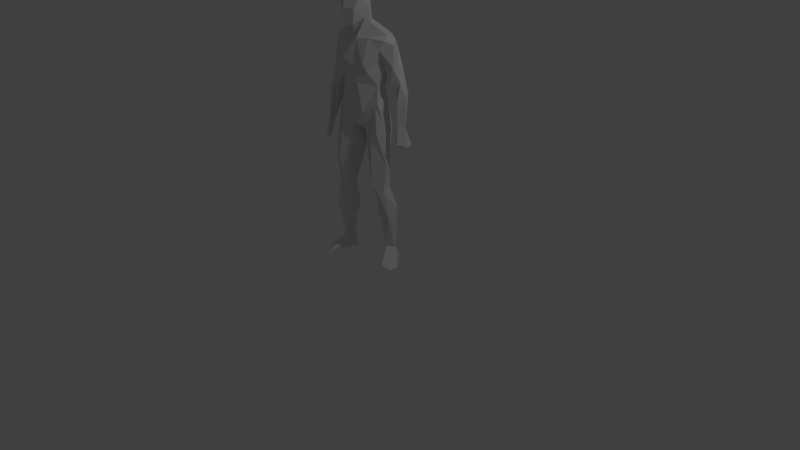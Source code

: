 # Source: man1.blend  (saved by Blender 2.79.0; exported with 4.5.12 LTS)
import bpy
from mathutils import Matrix  # noqa: F401  (used for matrix-valued properties, if any)

bpy.ops.wm.read_factory_settings(use_empty=True)
scene = bpy.context.scene
scene.name = 'Scene'

# ---- collections
col_collection_1 = bpy.data.collections.new('Collection 1'); scene.collection.children.link(col_collection_1)

# ---- world
world_world = bpy.data.worlds.new('World'); scene.world = world_world
world_world.color = (0.05088, 0.05088, 0.05088)
world_world.use_sun_shadow = False
world_world.sun_shadow_jitter_overblur = 0.0
world_world.cycles.sampling_method = 'MANUAL'

# ---- cameras
cam_camera = bpy.data.cameras.new('Camera')
cam_camera.clip_end = 100.0
cam_camera.lens = 35.0
cam_camera.sensor_width = 32.0
cam_camera.sensor_height = 18.0
cam_camera.ortho_scale = 7.314
cam_camera.dof.focus_distance = 0.0
cam_camera.dof.aperture_fstop = 128.0

# ---- lights
light_lamp = bpy.data.lights.new('Lamp', 'POINT')
light_lamp.transmission_factor = 0.0
light_lamp.cutoff_distance = 30.0
light_lamp.energy = 100.0
light_lamp.shadow_buffer_clip_start = 1.001
light_lamp.shadow_soft_size = 0.1
light_lamp.shadow_maximum_resolution = 0.006
light_lamp.use_absolute_resolution = True

# ---- meshes
me_untitled_091 = bpy.data.meshes.new('Untitled.091')
me_untitled_091.from_pydata([(-35.1, 258.7, -9.447), (-36.66, 200.6, 13.21), (-32.33, 75.26, -7.427), (41.39, 169.9, -8.227), (-37.37, 138.1, 10.68), (-42.82, 255.8, 4.454), (12.63, 106.1, -6.677), (5.115, 175.4, 6.747), (16.47, 185.2, 9.397), (42.37, 281.7, -5.078), (31.45, 276.6, -21.7), (23.72, 289.3, -20.26), (42.03, 252.3, -20.26), (14.08, 344.7, 6.721), (6.229, 255.6, 25.13), (-34.49, 216.0, 1.115), (23.44, 204.8, 6.947), (-33.74, 285.4, 12.6), (-23.94, 282.7, 14.84), (11.25, 67.02, -12.44), (-4.318, 222.3, 22.88), (36.59, 133.2, 1.008), (16.1, 262.6, -23.81), (9.747, 197.7, 15.23), (20.54, 164.2, 12.03), (-23.54, 49.03, 2.066), (36.67, 234.5, -3.45), (15.31, 323.4, 7.379), (6.301, 292.6, -18.91), (10.72, 107.9, 2.441), (24.16, 60.53, -0.4444), (-15.7, 141.6, -10.97), (-22.2, 132.2, 25.38), (-19.09, 172.3, -15.45), (34.37, 18.24, -15.18), (26.71, 98.22, 8.024), (35.1, 286.1, 3.317), (-30.41, 23.27, -2.648), (30.99, 102.8, -8.361), (-8.859, 154.2, 16.03), (-36.66, 173.1, 28.21), (-19.45, 251.5, 21.86), (24.76, 251.9, -15.9), (19.68, 3.613, -22.49), (-9.43, 263.8, 26.42), (-26.14, 266.6, 20.45), (-12.03, 344.9, 6.258), (-0.7598, 300.8, 27.7), (36.16, 64.31, -1.438), (-10.02, 131.9, -1.983), (0.7405, 328.4, -7.658), (-17.95, 194.0, -22.64), (50.96, 0.08654, 9.789), (6.732, 306.6, -4.528), (-20.51, 282.6, -21.25), (47.43, 235.7, -11.12), (-4.155, 173.6, -7.462), (-24.33, 233.3, 11.55), (-31.42, 102.4, 2.582), (3.0, 262.8, -24.3), (-0.005794, 314.4, 31.73), (-19.87, 84.73, 14.08), (25.52, 266.0, -20.42), (-26.91, 195.5, -15.73), (-2.242, 281.9, -20.49), (-29.53, 177.0, 18.08), (-32.54, 91.03, 17.8), (-43.84, 0.646, 35.74), (30.81, 186.6, 0.5584), (47.87, 216.1, -5.769), (13.27, 137.5, -17.93), (31.34, 74.2, -20.5), (27.99, 21.11, -4.428), (-11.4, 329.7, 26.37), (25.75, 211.2, 5.965), (-32.92, 239.3, -5.515), (-50.98, 1.311, 23.63), (31.69, 291.1, -4.508), (21.65, 226.0, -10.83), (-29.41, 26.66, 12.32), (-26.4, 10.64, 11.48), (-33.81, 175.9, 6.852), (-38.68, 255.6, 12.48), (1.49, 285.6, 15.49), (-18.05, 115.8, -1.449), (-25.39, 140.0, -7.782), (38.53, 78.36, -11.46), (45.25, 221.5, -25.73), (20.63, 102.9, -12.48), (-39.25, 159.3, 29.1), (29.96, 122.7, -9.723), (-26.07, 1.267, -4.499), (34.72, 23.9, -11.25), (24.19, 26.42, -18.56), (30.92, 3.547, -25.33), (22.63, 108.9, 13.51), (41.25, 226.3, -9.366), (24.32, 17.04, -14.14), (20.2, 260.8, 22.79), (1.606, 350.1, 7.218), (-40.75, 176.6, 16.4), (-40.63, 239.2, 14.21), (1.104, 342.6, 28.92), (-2.351, 191.3, -27.56), (34.06, 1.104, 6.856), (-25.97, 98.93, 21.4), (-16.42, 294.1, -15.86), (-0.8858, 237.2, -18.19), (58.79, 160.7, -11.46), (51.72, 0.5976, -1.375), (51.18, 164.5, -2.381), (17.95, 49.78, -13.41), (27.11, 199.7, -12.38), (-18.77, 63.3, 8.667), (11.13, 196.4, -27.13), (-30.33, 265.3, -12.77), (-13.02, 304.3, -0.4951), (20.96, 85.24, 2.374), (0.01175, 323.4, 32.28), (-18.58, 179.9, 23.1), (15.52, 336.4, 20.34), (-42.57, 217.7, -2.191), (3.617, 172.0, -22.09), (21.66, 248.8, 17.06), (-35.04, 14.74, 17.66), (24.64, 231.1, 3.138), (21.85, 141.1, -17.19), (-31.19, 203.4, -3.426), (-7.162, 242.2, 25.1), (-0.07608, 148.1, -7.121), (-10.33, 181.0, -20.65), (43.44, 195.2, -12.39), (-34.2, 175.1, -1.772), (7.279, 141.3, 5.145), (29.25, 263.5, -0.4407), (28.6, 177.0, -12.25), (-27.56, 224.1, 0.4349), (-11.38, 215.1, -15.33), (52.89, 221.1, -14.04), (-6.147, 205.4, -17.69), (34.61, 285.4, -15.31), (-33.38, 111.4, 7.583), (-25.45, 213.9, 13.98), (-24.52, 255.9, -16.24), (-32.57, 138.5, 21.03), (3.111, 141.7, -15.03), (16.51, 280.4, -25.04), (11.44, 322.0, 26.39), (26.94, 56.04, -18.93), (-11.26, 282.0, -23.62), (-45.63, 156.1, 18.4), (-4.267, 305.6, -5.615), (41.67, 255.1, -4.536), (1.46, 185.1, 16.63), (-2.373, 287.1, 13.09), (-6.697, 181.8, 15.74), (11.67, 301.6, 0.3519), (-30.98, 292.0, -7.551), (36.77, 217.3, -21.73), (54.38, 183.1, -12.66), (-35.79, 280.0, -13.51), (19.64, 75.16, -21.5), (-14.56, 325.0, 7.154), (-45.39, 236.6, 0.6048), (21.03, 171.3, -22.23), (-14.79, 107.6, 21.65), (10.18, 237.4, 22.34), (27.51, 173.8, 9.334), (11.7, 310.3, 10.58), (49.55, 176.8, -15.47), (31.32, 276.0, 7.706), (32.39, 235.0, -16.18), (-3.58, 153.9, 2.763), (-3.923, 173.7, -12.23), (1.191, 340.4, -4.562), (42.85, 257.7, -12.29), (-27.52, 238.2, 10.71), (-17.86, 204.4, 19.43), (-20.38, 67.52, -5.312), (-42.11, 75.96, 10.71), (-30.75, 196.6, 14.05), (41.14, 4.906, 14.93), (-43.71, 278.1, 2.181), (-38.52, 17.78, 5.02), (31.65, 100.0, 2.509), (-11.91, 103.6, 8.354), (-47.8, 218.7, 14.97), (57.37, 163.1, -19.29), (12.06, 220.3, -17.48), (47.59, 189.8, -6.168), (-37.3, 1.578, -6.671), (-0.1262, 300.3, 18.28), (50.19, 160.0, -6.583), (-37.82, 64.45, 16.81), (-42.27, 228.3, 14.07), (29.63, 252.6, -3.878), (-31.81, 161.1, -5.095), (15.77, 61.24, -3.564), (-27.36, 265.8, 10.38), (-34.67, 2.784, 38.13), (-40.95, 73.52, 0.4127), (-20.4, 94.58, 0.3315), (-32.15, 251.4, -2.677), (-39.72, 210.7, 18.38), (9.713, 221.2, 19.09), (-12.43, 238.3, -18.61), (-12.68, 314.9, 9.369), (-30.96, 291.5, 3.881), (-35.99, 224.6, 11.7), (17.27, 287.9, 10.75), (-48.99, 182.4, 18.16), (-24.4, 213.9, -9.498), (-14.79, 219.5, 19.86), (-8.416, 261.1, -22.68), (5.986, 302.8, 23.45), (-9.27, 306.0, 20.11), (-48.81, 162.1, 18.35), (-43.38, 163.8, 27.27), (-1.636, 261.9, -22.59), (-33.3, 287.4, -11.41)], [], [(139, 51, 211), (109, 34, 52), (8, 153, 7), (194, 203, 1), (199, 80, 124), (30, 72, 48), (175, 140, 9), (62, 42, 22), (65, 4, 144), (162, 50, 151), (21, 90, 135), (96, 26, 171), (74, 78, 125), (95, 29, 117), (122, 145, 173), (135, 114, 112), (177, 180, 119), (42, 62, 195), (141, 196, 85), (61, 201, 185), (178, 201, 113), (162, 46, 50), (102, 120, 13), (183, 190, 76), (138, 159, 87), (76, 190, 67), (182, 82, 17), (157, 116, 151), (109, 52, 104), (86, 92, 34), (52, 34, 72), (112, 74, 68), (171, 62, 87), (59, 42, 107), (40, 186, 210), (139, 107, 188), (181, 52, 72), (119, 144, 32), (8, 167, 16), (120, 147, 27), (46, 99, 174), (102, 118, 120), (82, 198, 18), (204, 20, 153), (172, 39, 49), (73, 60, 118), (133, 56, 129), (116, 154, 206), (125, 204, 23), (43, 94, 104), (131, 169, 189), (194, 186, 203), (204, 125, 166), (16, 153, 8), (138, 69, 189), (114, 188, 78), (75, 198, 176), (152, 26, 55), (58, 200, 141), (62, 10, 12), (55, 175, 152), (28, 59, 64), (68, 21, 135), (127, 211, 63), (56, 139, 173), (70, 164, 126), (1, 15, 208), (24, 95, 21), (38, 71, 88), (170, 152, 36), (9, 152, 175), (70, 88, 6), (126, 135, 90), (143, 202, 115), (189, 159, 138), (28, 11, 146), (27, 53, 50), (168, 154, 83), (203, 186, 40), (10, 140, 175), (188, 114, 103), (105, 66, 193), (216, 100, 150), (103, 122, 173), (56, 155, 172), (97, 72, 30), (176, 82, 101), (202, 143, 136), (164, 122, 103), (17, 207, 182), (139, 103, 173), (119, 32, 39), (53, 28, 151), (48, 72, 92), (12, 10, 175), (141, 105, 4), (117, 197, 30), (50, 46, 174), (47, 147, 60), (69, 55, 96), (196, 141, 4), (61, 165, 105), (85, 196, 33), (91, 190, 37), (83, 154, 207), (128, 57, 20), (2, 37, 200), (129, 173, 145), (18, 17, 82), (133, 29, 95), (68, 74, 16), (132, 81, 63), (149, 54, 106), (159, 169, 87), (217, 210, 216), (133, 129, 29), (193, 179, 183), (108, 192, 187), (153, 16, 23), (102, 13, 99), (160, 182, 219), (114, 164, 103), (115, 198, 75), (158, 131, 171), (151, 50, 53), (52, 181, 104), (83, 18, 44), (80, 199, 67), (7, 153, 155), (110, 159, 189), (41, 57, 128), (192, 169, 187), (127, 81, 180), (10, 146, 11), (40, 217, 89), (207, 17, 18), (139, 211, 137), (166, 123, 14), (205, 107, 137), (7, 155, 56), (106, 151, 28), (169, 158, 87), (136, 180, 142), (189, 3, 110), (85, 84, 58), (212, 177, 153), (109, 104, 94), (57, 212, 20), (30, 111, 97), (208, 176, 101), (213, 143, 149), (102, 99, 46), (135, 112, 68), (95, 35, 184), (171, 26, 134), (33, 130, 56), (91, 67, 190), (113, 105, 79), (105, 32, 144), (2, 58, 201), (139, 188, 103), (5, 163, 82), (155, 39, 172), (56, 133, 7), (177, 119, 155), (136, 137, 211), (185, 49, 39), (49, 56, 172), (119, 39, 155), (105, 113, 61), (161, 111, 19), (136, 143, 205), (145, 122, 70), (82, 176, 198), (113, 79, 25), (157, 207, 116), (83, 14, 98), (31, 56, 49), (73, 46, 162), (89, 100, 40), (211, 127, 136), (88, 126, 38), (197, 19, 111), (117, 29, 6), (24, 133, 95), (6, 129, 145), (37, 178, 25), (140, 11, 53), (26, 152, 134), (152, 9, 36), (130, 139, 56), (162, 151, 206), (45, 44, 18), (123, 125, 195), (1, 100, 15), (115, 0, 160), (35, 30, 48), (51, 139, 130), (188, 107, 42), (64, 218, 213), (65, 144, 119), (111, 93, 97), (121, 75, 15), (182, 5, 82), (145, 70, 6), (42, 195, 78), (51, 63, 211), (117, 30, 35), (188, 42, 78), (66, 179, 193), (154, 168, 191), (33, 51, 130), (212, 142, 177), (92, 72, 34), (51, 33, 196), (163, 210, 186), (50, 13, 27), (81, 132, 196), (65, 180, 81), (160, 106, 54), (131, 96, 171), (41, 14, 44), (85, 33, 31), (194, 208, 101), (36, 9, 77), (61, 113, 201), (209, 98, 170), (85, 58, 141), (100, 121, 15), (163, 121, 210), (28, 53, 11), (206, 151, 116), (62, 134, 195), (197, 111, 30), (153, 177, 155), (1, 203, 100), (149, 143, 115), (96, 131, 69), (142, 180, 177), (137, 136, 205), (169, 192, 3), (112, 114, 78), (184, 86, 38), (146, 59, 28), (67, 91, 80), (124, 183, 76), (81, 4, 65), (118, 102, 73), (58, 84, 201), (27, 13, 120), (105, 193, 79), (152, 170, 134), (93, 43, 97), (161, 93, 111), (97, 43, 72), (45, 198, 41), (126, 90, 38), (125, 78, 195), (192, 110, 3), (43, 104, 72), (180, 65, 119), (154, 116, 207), (206, 215, 73), (20, 204, 128), (55, 138, 12), (100, 203, 40), (114, 135, 164), (64, 149, 106), (187, 169, 159), (131, 189, 69), (93, 34, 94), (84, 49, 185), (191, 206, 154), (93, 148, 34), (185, 201, 84), (79, 183, 124), (185, 165, 61), (75, 176, 15), (201, 178, 2), (159, 108, 187), (174, 13, 50), (20, 212, 153), (165, 185, 39), (174, 99, 13), (200, 183, 179), (74, 23, 16), (181, 72, 104), (126, 164, 135), (10, 62, 146), (81, 127, 63), (77, 83, 209), (149, 64, 213), (32, 165, 39), (55, 12, 175), (27, 168, 156), (195, 134, 123), (41, 128, 14), (156, 77, 53), (202, 57, 41), (162, 206, 73), (191, 214, 47), (123, 166, 125), (73, 47, 60), (80, 79, 124), (63, 51, 196), (80, 25, 79), (219, 157, 106), (205, 213, 107), (62, 171, 134), (167, 8, 24), (90, 21, 184), (83, 207, 18), (5, 182, 160), (60, 147, 118), (202, 198, 115), (71, 148, 161), (208, 15, 176), (164, 70, 122), (146, 62, 22), (58, 2, 200), (56, 31, 33), (160, 54, 115), (54, 149, 115), (209, 170, 36), (4, 81, 196), (161, 148, 93), (158, 169, 131), (125, 23, 74), (95, 117, 35), (24, 21, 167), (80, 37, 25), (106, 157, 151), (193, 183, 79), (77, 156, 83), (88, 19, 6), (35, 48, 184), (64, 106, 28), (198, 45, 18), (115, 75, 0), (41, 44, 45), (86, 34, 71), (41, 198, 202), (158, 171, 87), (209, 36, 77), (24, 8, 7), (169, 3, 189), (25, 178, 113), (94, 43, 93), (0, 5, 160), (100, 89, 150), (21, 95, 184), (105, 165, 32), (68, 167, 21), (105, 141, 66), (208, 194, 1), (140, 10, 11), (110, 108, 159), (105, 144, 4), (138, 55, 69), (197, 6, 19), (179, 66, 141), (190, 183, 37), (147, 120, 118), (37, 183, 200), (163, 0, 121), (92, 86, 48), (70, 126, 88), (31, 49, 84), (88, 71, 161), (46, 73, 102), (163, 5, 0), (107, 218, 59), (200, 179, 141), (31, 84, 85), (168, 27, 147), (101, 163, 194), (34, 109, 94), (59, 146, 22), (202, 136, 57), (96, 55, 26), (124, 76, 67), (47, 215, 191), (127, 180, 136), (27, 156, 53), (166, 128, 204), (14, 83, 44), (77, 9, 140), (6, 197, 117), (12, 138, 87), (14, 128, 166), (213, 205, 143), (147, 47, 214), (170, 123, 134), (161, 19, 88), (53, 77, 140), (184, 48, 86), (207, 157, 182), (56, 173, 129), (163, 186, 194), (153, 23, 204), (132, 63, 196), (24, 7, 133), (16, 167, 68), (91, 37, 80), (142, 212, 57), (199, 124, 67), (38, 86, 71), (83, 156, 168), (83, 98, 209), (137, 107, 139), (6, 29, 129), (170, 98, 123), (71, 34, 148), (0, 75, 121), (2, 178, 37), (121, 100, 210), (163, 101, 82), (108, 110, 192), (38, 90, 184), (87, 62, 12), (78, 74, 112), (123, 98, 14), (57, 136, 142), (59, 22, 42), (191, 168, 214), (215, 206, 191), (215, 47, 73), (214, 168, 147), (216, 150, 89, 217), (40, 210, 217), (216, 210, 100), (218, 64, 59), (218, 107, 213), (219, 182, 157), (219, 106, 160)])
me_untitled_091.polygons.foreach_set('use_smooth', [True] * 435)
_k = set([(0, 5), (0, 75), (0, 115), (0, 121), (0, 160), (0, 163), (1, 15), (1, 100), (1, 194), (1, 203), (1, 208), (2, 37), (2, 58), (2, 178), (2, 200), (2, 201), (3, 110), (3, 169), (3, 189), (3, 192), (4, 65), (4, 81), (4, 105), (4, 141), (4, 144), (4, 196), (5, 82), (5, 160), (5, 163), (5, 182), (6, 19), (6, 29), (6, 70), (6, 88), (6, 117), (6, 145), (6, 197), (7, 8), (7, 24), (7, 56), (7, 133), (7, 153), (7, 155), (8, 16), (8, 24), (8, 153), (8, 167), (9, 36), (9, 77), (9, 140), (9, 152), (9, 175), (10, 11), (10, 12), (10, 62), (10, 140), (10, 146), (10, 175), (11, 28), (11, 53), (11, 140), (11, 146), (12, 55), (12, 62), (12, 87), (12, 138), (12, 175), (13, 27), (13, 50), (13, 99), (13, 102), (13, 120), (13, 174), (14, 41), (14, 44), (14, 83), (14, 98), (14, 123), (14, 128), (14, 166), (15, 75), (15, 100), (15, 121), (15, 176), (15, 208), (16, 23), (16, 68), (16, 153), (16, 167), (17, 18), (17, 82), (17, 182), (17, 207), (18, 44), (18, 45), (18, 82), (18, 83), (18, 198), (18, 207), (19, 88), (19, 111), (19, 161), (19, 197), (20, 57), (20, 128), (20, 153), (20, 204), (20, 212), (21, 24), (21, 68), (21, 90), (21, 95), (21, 135), (21, 167), (21, 184), (22, 42), (22, 59), (22, 62), (22, 146), (23, 74), (23, 125), (23, 153), (23, 204), (24, 95), (24, 133), (24, 167), (25, 37), (25, 79), (25, 80), (25, 113), (25, 178), (26, 55), (26, 96), (26, 134), (26, 152), (26, 171), (27, 50), (27, 53), (27, 120), (27, 147), (27, 156), (28, 53), (28, 59), (28, 64), (28, 106), (28, 146), (28, 151), (29, 95), (29, 117), (29, 129), (29, 133), (30, 35), (30, 48), (30, 72), (30, 97), (30, 111), (30, 117), (30, 197), (31, 33), (31, 49), (31, 56), (31, 84), (31, 85), (32, 39), (32, 105), (32, 119), (32, 144), (32, 165), (33, 51), (33, 56), (33, 85), (33, 130), (33, 196), (34, 52), (34, 71), (34, 72), (34, 86), (34, 92), (34, 93), (34, 94), (34, 109), (34, 148), (35, 48), (35, 95), (35, 117), (35, 184), (36, 77), (36, 170), (36, 209), (37, 80), (37, 91), (37, 178), (37, 183), (37, 190), (38, 71), (38, 86), (38, 88), (38, 90), (38, 126), (38, 184), (39, 49), (39, 119), (39, 155), (39, 165), (39, 172), (39, 185), (40, 89), (40, 100), (40, 186), (40, 203), (40, 210), (40, 217), (41, 44), (41, 45), (41, 57), (41, 128), (41, 198), (41, 202), (42, 59), (42, 62), (42, 78), (42, 107), (42, 188), (42, 195), (43, 72), (43, 93), (43, 94), (43, 104), (44, 45), (44, 83), (45, 198), (46, 50), (46, 73), (46, 99), (46, 102), (46, 162), (46, 174), (47, 60), (47, 73), (47, 147), (47, 191), (47, 214), (47, 215), (48, 72), (48, 86), (48, 92), (48, 184), (49, 56), (49, 84), (49, 172), (49, 185), (50, 53), (50, 151), (50, 162), (50, 174), (51, 63), (51, 130), (51, 139), (51, 196), (51, 211), (52, 72), (52, 104), (52, 109), (52, 181), (53, 77), (53, 140), (53, 151), (53, 156), (54, 106), (54, 115), (54, 149), (54, 160), (55, 69), (55, 96), (55, 138), (55, 152), (55, 175), (56, 129), (56, 130), (56, 133), (56, 139), (56, 155), (56, 172), (56, 173), (57, 128), (57, 136), (57, 142), (57, 202), (57, 212), (58, 84), (58, 85), (58, 141), (58, 200), (58, 201), (59, 64), (59, 107), (59, 146), (59, 218), (60, 73), (60, 118), (60, 147), (61, 105), (61, 113), (61, 165), (61, 185), (61, 201), (62, 87), (62, 134), (62, 146), (62, 171), (62, 195), (63, 81), (63, 127), (63, 132), (63, 196), (63, 211), (64, 106), (64, 149), (64, 213), (64, 218), (65, 81), (65, 119), (65, 144), (65, 180), (66, 105), (66, 141), (66, 179), (66, 193), (67, 76), (67, 80), (67, 91), (67, 124), (67, 190), (67, 199), (68, 74), (68, 112), (68, 135), (68, 167), (69, 96), (69, 131), (69, 138), (69, 189), (70, 88), (70, 122), (70, 126), (70, 145), (70, 164), (71, 86), (71, 88), (71, 148), (71, 161), (72, 92), (72, 97), (72, 104), (72, 181), (73, 102), (73, 118), (73, 162), (73, 215), (74, 78), (74, 125), (75, 115), (75, 121), (75, 176), (75, 198), (76, 124), (76, 183), (76, 190), (77, 83), (77, 140), (77, 156), (77, 209), (78, 112), (78, 114), (78, 125), (78, 188), (78, 195), (79, 80), (79, 105), (79, 113), (79, 124), (79, 183), (79, 193), (80, 91), (80, 124), (80, 199), (81, 127), (81, 132), (81, 180), (81, 196), (82, 101), (82, 163), (82, 176), (82, 182), (82, 198), (83, 98), (83, 154), (83, 156), (83, 168), (83, 207), (83, 209), (84, 85), (84, 185), (84, 201), (85, 141), (85, 196), (86, 92), (86, 184), (87, 138), (87, 158), (87, 159), (87, 169), (87, 171), (88, 126), (88, 161), (89, 100), (89, 150), (89, 217), (90, 135), (90, 184), (91, 190), (93, 94), (93, 97), (93, 111), (93, 148), (93, 161), (94, 104), (94, 109), (95, 117), (95, 133), (95, 184), (96, 131), (96, 171), (97, 111), (98, 123), (98, 170), (98, 209), (99, 102), (99, 174), (100, 121), (100, 150), (100, 203), (100, 210), (100, 216), (101, 176), (101, 194), (101, 208), (102, 118), (102, 120), (103, 114), (103, 122), (103, 139), (103, 164), (103, 173), (103, 188), (104, 109), (104, 181), (105, 113), (105, 141), (105, 144), (105, 165), (105, 193), (106, 149), (106, 151), (106, 157), (106, 160), (106, 219), (107, 137), (107, 139), (107, 188), (107, 205), (107, 213), (107, 218), (108, 110), (108, 159), (108, 187), (108, 192), (110, 159), (110, 189), (110, 192), (111, 161), (111, 197), (112, 114), (112, 135), (113, 178), (113, 201), (114, 135), (114, 164), (114, 188), (115, 143), (115, 149), (115, 160), (115, 198), (115, 202), (116, 151), (116, 154), (116, 157), (116, 206), (116, 207), (117, 197), (118, 120), (118, 147), (119, 144), (119, 155), (119, 177), (119, 180), (120, 147), (121, 163), (121, 210), (122, 145), (122, 164), (122, 173), (123, 125), (123, 134), (123, 166), (123, 170), (123, 195), (124, 183), (124, 199), (125, 166), (125, 195), (125, 204), (126, 135), (126, 164), (127, 136), (127, 180), (127, 211), (128, 166), (128, 204), (129, 145), (129, 173), (130, 139), (131, 158), (131, 169), (131, 171), (131, 189), (132, 196), (134, 152), (134, 170), (134, 171), (134, 195), (135, 164), (136, 137), (136, 142), (136, 143), (136, 180), (136, 202), (136, 205), (136, 211), (137, 139), (137, 205), (137, 211), (138, 159), (138, 189), (139, 173), (139, 188), (139, 211), (140, 175), (141, 179), (141, 196), (141, 200), (142, 177), (142, 180), (142, 212), (143, 149), (143, 202), (143, 205), (143, 213), (145, 173), (147, 168), (147, 214), (148, 161), (149, 213), (150, 216), (151, 162), (151, 206), (152, 170), (152, 175), (153, 155), (153, 177), (153, 204), (153, 212), (154, 168), (154, 191), (154, 206), (154, 207), (155, 172), (155, 177), (156, 168), (157, 182), (157, 207), (157, 219), (158, 169), (158, 171), (159, 169), (159, 187), (159, 189), (160, 182), (160, 219), (162, 206), (163, 186), (163, 194), (163, 210), (165, 185), (166, 204), (168, 191), (168, 214), (169, 187), (169, 189), (169, 192), (170, 209), (176, 198), (176, 208), (177, 212), (178, 201), (179, 183), (179, 193), (179, 200), (182, 207), (182, 219), (183, 190), (183, 193), (183, 200), (185, 201), (186, 194), (186, 203), (186, 210), (187, 192), (191, 206), (191, 214), (191, 215), (194, 203), (194, 208), (198, 202), (205, 213), (206, 215), (210, 216), (210, 217), (213, 218), (216, 217)])
me_untitled_091.attributes.new('sharp_edge', 'BOOLEAN', 'EDGE').data.foreach_set('value', [ (min(e.vertices), max(e.vertices)) in _k for e in me_untitled_091.edges])
_uv = me_untitled_091.uv_layers.new(name='UVW')
_uv.uv.foreach_set('vector', [0.1476, 0.7508, 0.1759, 0.7235, 0.1914, 0.7712, 0.9592, 0.06306, 0.9175, 0.09623, 0.9573, 0.03624, 0.4082, 0.7446, 0.3722, 0.7445, 0.381, 0.721, 0.5098, 0.2651, 0.4994, 0.2226, 0.5118, 0.1984, 0.9393, 0.1133, 0.9592, 0.1773, 0.9384, 0.1624, 0.4267, 0.4451, 0.4359, 0.3504, 0.4556, 0.4542, 0.8508, 0.4711, 0.858, 0.5376, 0.8334, 0.5286, 0.07148, 0.8965, 0.07329, 0.8626, 0.09411, 0.8881, 0.6771, 0.7376, 0.6593, 0.644, 0.6842, 0.6449, 0.2206, 0.07121, 0.1838, 0.07929, 0.1958, 0.02447, 0.526, 0.6485, 0.5517, 0.623, 0.5578, 0.7535, 0.04784, 0.04333, 0.06205, 0.06308, 0.03146, 0.06425, 0.514, 0.8358, 0.5544, 0.8714, 0.5208, 0.8836, 0.423, 0.5614, 0.3944, 0.5588, 0.419, 0.5045, 0.7164, 0.459, 0.7334, 0.3862, 0.7401, 0.4631, 0.06408, 0.6826, 0.1061, 0.7293, 0.06766, 0.7372, 0.3258, 0.7907, 0.2948, 0.772, 0.324, 0.7318, 0.5666, 0.9336, 0.5774, 0.9675, 0.5377, 0.9352, 0.6519, 0.58, 0.6214, 0.6993, 0.615, 0.6486, 0.761, 0.7584, 0.794, 0.782, 0.7748, 0.8037, 0.8076, 0.717, 0.794, 0.782, 0.774, 0.7069, 0.2206, 0.07121, 0.2145, 0.1189, 0.1838, 0.07929, 0.7544, 0.0267, 0.789, 0.04732, 0.7856, 0.08003, 0.93, 0.1928, 0.933, 0.2209, 0.9001, 0.1481, 0.855, 0.3832, 0.8517, 0.2918, 0.8831, 0.3841, 0.2376, 0.09726, 0.2705, 0.02447, 0.2548, 0.1264, 0.8759, 0.9581, 0.9007, 0.904, 0.901, 0.9755, 0.8117, 0.08717, 0.8548, 0.07022, 0.8758, 0.08252, 0.8831, 0.1817, 0.8812, 0.2086, 0.8406, 0.2015, 0.5559, 0.5166, 0.5554, 0.3858, 0.5648, 0.3722, 0.9573, 0.03624, 0.9175, 0.09623, 0.9021, 0.0704, 0.5581, 0.8082, 0.514, 0.8358, 0.527, 0.7765, 0.03146, 0.06425, 0.02127, 0.1388, 0.008522, 0.03187, 0.1256, 0.8888, 0.07329, 0.8626, 0.1349, 0.8272, 0.9915, 0.4918, 0.9647, 0.6014, 0.9619, 0.5141, 0.1476, 0.7508, 0.1349, 0.8272, 0.1038, 0.7866, 0.9337, 0.0239, 0.9573, 0.03624, 0.9021, 0.0704, 0.324, 0.7318, 0.2904, 0.6323, 0.3153, 0.6173, 0.4082, 0.7446, 0.4348, 0.7173, 0.425, 0.7918, 0.389, 0.3053, 0.3745, 0.2707, 0.4201, 0.2741, 0.7228, 0.08114, 0.7556, 0.07884, 0.7546, 0.1071, 0.4045, 0.1663, 0.4019, 0.1201, 0.4391, 0.1513, 0.9087, 0.37, 0.9359, 0.3947, 0.9441, 0.4352, 0.392, 0.831, 0.3583, 0.8337, 0.3722, 0.7445, 0.7882, 0.9245, 0.7563, 0.9252, 0.7996, 0.8717, 0.3745, 0.1352, 0.4018, 0.09846, 0.4019, 0.1201, 0.7818, 0.3852, 0.7515, 0.463, 0.7524, 0.4018, 0.8382, 0.63, 0.8709, 0.5887, 0.8619, 0.6556, 0.5208, 0.8836, 0.4825, 0.8597, 0.4918, 0.8032, 0.8061, 0.131, 0.8331, 0.1242, 0.8406, 0.2015, 0.9538, 0.8958, 0.9464, 0.8517, 0.9688, 0.883, 0.978, 0.6246, 0.9647, 0.6014, 0.9841, 0.5821, 0.4825, 0.8597, 0.5208, 0.8836, 0.4747, 0.8988, 0.425, 0.7918, 0.3722, 0.7445, 0.4082, 0.7446, 0.855, 0.3832, 0.8351, 0.371, 0.8361, 0.308, 0.1061, 0.7293, 0.1038, 0.7866, 0.08078, 0.8004, 0.5568, 0.2914, 0.5186, 0.3551, 0.5178, 0.2888, 0.9299, 0.6025, 0.9179, 0.5531, 0.9438, 0.556, 0.2083, 0.5033, 0.2312, 0.434, 0.213, 0.5251, 0.07148, 0.8965, 0.05722, 0.9219, 0.0318, 0.8634, 0.848, 0.4182, 0.8508, 0.4711, 0.8321, 0.4647, 0.1176, 0.9604, 0.1256, 0.8888, 0.1382, 0.9346, 0.527, 0.7765, 0.526, 0.6485, 0.5578, 0.7535, 0.6255, 0.8009, 0.6109, 0.8261, 0.5959, 0.782, 0.7515, 0.463, 0.727, 0.5393, 0.7401, 0.4631, 0.1009, 0.5876, 0.08227, 0.6688, 0.08028, 0.5965, 0.5118, 0.1984, 0.5409, 0.2354, 0.5154, 0.256, 0.418, 0.6942, 0.423, 0.5614, 0.4566, 0.6198, 0.05833, 0.5043, 0.05749, 0.4356, 0.08321, 0.5045, 0.8027, 0.515, 0.8321, 0.4647, 0.8133, 0.5393, 0.8334, 0.5286, 0.8321, 0.4647, 0.8508, 0.4711, 0.1009, 0.5876, 0.08321, 0.5045, 0.1024, 0.5123, 0.08028, 0.5965, 0.06408, 0.6826, 0.06081, 0.552, 0.5947, 0.9272, 0.6273, 0.9162, 0.603, 0.9497, 0.8361, 0.308, 0.8517, 0.2918, 0.855, 0.3832, 0.1176, 0.9604, 0.0758, 0.9524, 0.09311, 0.931, 0.4201, 0.2741, 0.4487, 0.2337, 0.4563, 0.2861, 0.9474, 0.6844, 0.9136, 0.6784, 0.9229, 0.6726, 0.9841, 0.5821, 0.9647, 0.6014, 0.9915, 0.4918, 0.8734, 0.5164, 0.858, 0.5376, 0.8508, 0.4711, 0.1038, 0.7866, 0.1061, 0.7293, 0.1384, 0.717, 0.3063, 0.5374, 0.2905, 0.5184, 0.2778, 0.4545, 0.25, 0.6468, 0.2307, 0.6817, 0.2424, 0.6325, 0.7032, 0.5055, 0.7164, 0.459, 0.7401, 0.4631, 0.8128, 0.972, 0.757, 0.9915, 0.7882, 0.9245, 0.2876, 0.1857, 0.3109, 0.1955, 0.3205, 0.2902, 0.9355, 0.3283, 0.9087, 0.37, 0.904, 0.3306, 0.6273, 0.9162, 0.5947, 0.9272, 0.6347, 0.8506, 0.08227, 0.6688, 0.1241, 0.6705, 0.1384, 0.717, 0.901, 0.9755, 0.88, 0.9903, 0.8759, 0.9581, 0.727, 0.5393, 0.7032, 0.5055, 0.7401, 0.4631, 0.324, 0.7318, 0.3153, 0.6173, 0.3474, 0.6701, 0.03495, 0.204, 0.03391, 0.2385, 0.008522, 0.2066, 0.5318, 0.4829, 0.539, 0.3791, 0.5554, 0.3858, 0.8699, 0.458, 0.8734, 0.5164, 0.8508, 0.4711, 0.6519, 0.58, 0.6851, 0.55, 0.6593, 0.644, 0.419, 0.5045, 0.4066, 0.4468, 0.4267, 0.4451, 0.1838, 0.07929, 0.2145, 0.1189, 0.1827, 0.1081, 0.4, 0.06581, 0.4293, 0.1166, 0.4018, 0.09846, 0.9448, 0.5088, 0.9438, 0.556, 0.9289, 0.5333, 0.6214, 0.6993, 0.6519, 0.58, 0.6593, 0.644, 0.3209, 0.5032, 0.3331, 0.5582, 0.3063, 0.5374, 0.1938, 0.5937, 0.2092, 0.6444, 0.1787, 0.6713, 0.8057, 0.5578, 0.8109, 0.5586, 0.8012, 0.6107, 0.9229, 0.6726, 0.9136, 0.6784, 0.8449, 0.7005, 0.3515, 0.8815, 0.3102, 0.8602, 0.3583, 0.8337, 0.2105, 0.4382, 0.2059, 0.3133, 0.2312, 0.434, 0.7524, 0.4018, 0.7401, 0.4631, 0.7334, 0.3862, 0.9441, 0.4352, 0.9206, 0.4416, 0.9087, 0.37, 0.3862, 0.639, 0.3944, 0.5588, 0.423, 0.5614, 0.4427, 0.7479, 0.4305, 0.8071, 0.425, 0.7918, 0.6294, 0.733, 0.6501, 0.7348, 0.5959, 0.782, 0.1598, 0.935, 0.1821, 0.9363, 0.1722, 0.9639, 0.5985, 0.1397, 0.6101, 0.1246, 0.6204, 0.232, 0.9753, 0.4695, 0.9619, 0.5141, 0.9623, 0.4654, 0.7818, 0.3852, 0.7524, 0.4018, 0.7753, 0.305, 0.6741, 0.4671, 0.6594, 0.4948, 0.6457, 0.355, 0.3563, 0.1045, 0.3356, 0.1163, 0.3529, 0.08573, 0.3722, 0.7445, 0.425, 0.7918, 0.3921, 0.7746, 0.7544, 0.0267, 0.7856, 0.08003, 0.7556, 0.07884, 0.8382, 0.9627, 0.8759, 0.9581, 0.8433, 0.9804, 0.1061, 0.7293, 0.08227, 0.6688, 0.1384, 0.717, 0.5742, 0.3539, 0.5186, 0.3551, 0.5568, 0.2914, 0.9314, 0.949, 0.9538, 0.8958, 0.9447, 0.9915, 0.1958, 0.02447, 0.1838, 0.07929, 0.1694, 0.02697, 0.8812, 0.2086, 0.8576, 0.2209, 0.8406, 0.2015, 0.3723, 0.9859, 0.3112, 0.9789, 0.346, 0.9336, 0.7673, 0.5804, 0.7032, 0.5615, 0.709, 0.5564, 0.381, 0.721, 0.3722, 0.7445, 0.3526, 0.7364, 0.827, 0.247, 0.8517, 0.2918, 0.8361, 0.308, 0.322, 0.9039, 0.3102, 0.8602, 0.3515, 0.8815, 0.3356, 0.1163, 0.3341, 0.0949, 0.3529, 0.08573, 0.6255, 0.8009, 0.6501, 0.7348, 0.6674, 0.7846, 0.05722, 0.9219, 0.09311, 0.931, 0.0758, 0.9524, 0.9915, 0.4918, 0.9753, 0.4695, 0.9853, 0.4586, 0.8449, 0.7005, 0.8382, 0.6796, 0.8618, 0.6742, 0.1476, 0.7508, 0.1914, 0.7712, 0.1601, 0.7742, 0.3931, 0.8701, 0.4207, 0.8973, 0.3836, 0.9138, 0.1626, 0.8299, 0.1349, 0.8272, 0.1601, 0.7742, 0.381, 0.721, 0.3526, 0.7364, 0.3587, 0.7168, 0.1722, 0.9639, 0.143, 0.9915, 0.1176, 0.9604, 0.6101, 0.1246, 0.6408, 0.2219, 0.6204, 0.232, 0.6347, 0.8506, 0.6674, 0.7846, 0.6673, 0.8262, 0.1012, 0.1388, 0.08632, 0.0909, 0.1098, 0.07784, 0.1938, 0.5937, 0.1762, 0.5356, 0.2083, 0.5033, 0.3331, 0.8271, 0.3258, 0.7907, 0.3722, 0.7445, 0.8831, 0.1817, 0.8406, 0.2015, 0.8331, 0.1242, 0.3102, 0.8602, 0.3331, 0.8271, 0.3583, 0.8337, 0.3205, 0.2902, 0.2893, 0.2644, 0.2876, 0.1857, 0.9152, 0.2956, 0.9355, 0.3283, 0.904, 0.3306, 0.153, 0.8847, 0.1917, 0.8723, 0.1598, 0.935, 0.7544, 0.0267, 0.7556, 0.07884, 0.7228, 0.08114, 0.5578, 0.7535, 0.5581, 0.8082, 0.527, 0.7765, 0.4959, 0.5901, 0.5091, 0.5643, 0.5223, 0.5686, 0.03146, 0.06425, 0.06205, 0.06308, 0.06928, 0.1327, 0.1787, 0.6713, 0.1576, 0.6923, 0.1428, 0.6745, 0.2975, 0.02969, 0.2548, 0.1264, 0.2705, 0.02447, 0.3236, 0.4517, 0.3063, 0.5374, 0.298, 0.3637, 0.3063, 0.5374, 0.3153, 0.6173, 0.2904, 0.6323, 0.2105, 0.4382, 0.2083, 0.5033, 0.1818, 0.4846, 0.1476, 0.7508, 0.1038, 0.7866, 0.1384, 0.717, 0.8814, 0.9046, 0.8722, 0.8584, 0.9007, 0.904, 0.757, 0.9915, 0.7563, 0.9252, 0.7882, 0.9245, 0.7515, 0.463, 0.7818, 0.3852, 0.7857, 0.4672, 0.3258, 0.7907, 0.324, 0.7318, 0.3526, 0.7364, 0.199, 0.7957, 0.1601, 0.7742, 0.1914, 0.7712, 0.7748, 0.8037, 0.7996, 0.8717, 0.7563, 0.9252, 0.7996, 0.8717, 0.8128, 0.972, 0.7882, 0.9245, 0.324, 0.7318, 0.3474, 0.6701, 0.3526, 0.7364, 0.3063, 0.5374, 0.3236, 0.4517, 0.3209, 0.5032, 0.2699, 0.3254, 0.2893, 0.2644, 0.2917, 0.3058, 0.199, 0.7957, 0.1917, 0.8723, 0.1626, 0.8299, 0.1253, 0.5977, 0.1241, 0.6705, 0.1009, 0.5876, 0.9087, 0.37, 0.9355, 0.3283, 0.9359, 0.3947, 0.774, 0.7069, 0.7652, 0.6189, 0.7899, 0.6726, 0.8117, 0.08717, 0.8117, 0.0597, 0.8548, 0.07022, 0.3723, 0.9859, 0.3836, 0.9138, 0.4172, 0.9263, 0.8212, 0.8951, 0.8128, 0.972, 0.7996, 0.8717, 0.2144, 0.2053, 0.1661, 0.2418, 0.1683, 0.1941, 0.4736, 0.09911, 0.5042, 0.1407, 0.4758, 0.1323, 0.6109, 0.8261, 0.6255, 0.8009, 0.6347, 0.8506, 0.08321, 0.5045, 0.08028, 0.5965, 0.05833, 0.5043, 0.7609, 0.193, 0.7396, 0.2069, 0.7372, 0.1655, 0.7752, 0.2507, 0.7753, 0.305, 0.7534, 0.3008, 0.418, 0.6942, 0.3862, 0.639, 0.423, 0.5614, 0.7534, 0.3008, 0.7524, 0.4018, 0.7334, 0.3862, 0.8012, 0.6107, 0.8076, 0.717, 0.7899, 0.6726, 0.1019, 0.2298, 0.07576, 0.2418, 0.03495, 0.204, 0.9179, 0.5531, 0.9299, 0.6025, 0.9001, 0.6227, 0.8321, 0.4647, 0.8334, 0.5286, 0.8133, 0.5393, 0.1576, 0.6923, 0.1476, 0.7508, 0.1428, 0.6745, 0.1683, 0.1941, 0.1376, 0.1473, 0.1736, 0.1699, 0.3059, 0.9401, 0.346, 0.9336, 0.3112, 0.9789, 0.4874, 0.926, 0.5208, 0.8836, 0.5377, 0.9352, 0.5118, 0.1984, 0.5042, 0.1407, 0.5409, 0.2354, 0.2057, 0.8948, 0.2171, 0.8789, 0.2188, 0.9301, 0.4329, 0.5357, 0.4267, 0.4451, 0.4556, 0.4542, 0.1759, 0.7235, 0.1476, 0.7508, 0.1576, 0.6923, 0.1038, 0.7866, 0.1349, 0.8272, 0.07329, 0.8626, 0.1382, 0.9346, 0.1367, 0.8866, 0.153, 0.8847, 0.2977, 0.725, 0.2904, 0.6323, 0.324, 0.7318, 0.2893, 0.2644, 0.277, 0.2083, 0.2876, 0.1857, 0.2351, 0.7804, 0.2119, 0.8323, 0.2156, 0.7763, 0.8759, 0.9581, 0.8814, 0.9046, 0.9007, 0.904, 0.1253, 0.5977, 0.1009, 0.5876, 0.1024, 0.5123, 0.5666, 0.9336, 0.5377, 0.9352, 0.5544, 0.8714, 0.1759, 0.7235, 0.1974, 0.7271, 0.1914, 0.7712, 0.419, 0.5045, 0.4267, 0.4451, 0.4329, 0.5357, 0.1038, 0.7866, 0.07329, 0.8626, 0.08078, 0.8004, 0.2905, 0.5184, 0.2675, 0.4822, 0.2778, 0.4545, 0.6175, 0.2904, 0.6513, 0.2843, 0.6229, 0.3028, 0.1787, 0.6713, 0.1759, 0.7235, 0.1576, 0.6923, 0.3331, 0.8271, 0.3075, 0.8136, 0.3258, 0.7907, 0.5554, 0.3858, 0.539, 0.3791, 0.5648, 0.3722, 0.1759, 0.7235, 0.1787, 0.6713, 0.2092, 0.6444, 0.8722, 0.8584, 0.9143, 0.7281, 0.9067, 0.8154, 0.4563, 0.2861, 0.4217, 0.3254, 0.4201, 0.2741, 0.6501, 0.7348, 0.6294, 0.733, 0.6214, 0.6993, 0.6771, 0.7376, 0.6674, 0.7846, 0.6501, 0.7348, 0.2188, 0.9301, 0.1722, 0.9639, 0.1821, 0.9363, 0.9342, 0.4586, 0.9289, 0.5333, 0.9076, 0.5543, 0.322, 0.9039, 0.3836, 0.9138, 0.346, 0.9336, 0.1938, 0.5937, 0.1787, 0.6713, 0.1705, 0.5977, 0.9001, 0.3046, 0.9152, 0.2956, 0.904, 0.3306, 0.1031, 0.1851, 0.1206, 0.2053, 0.09491, 0.2039, 0.761, 0.7584, 0.774, 0.7069, 0.794, 0.782, 0.4102, 0.9915, 0.4172, 0.9263, 0.4439, 0.9628, 0.615, 0.6486, 0.6399, 0.5583, 0.6519, 0.58, 0.2307, 0.6817, 0.2351, 0.7804, 0.2156, 0.7763, 0.8722, 0.8584, 0.8654, 0.813, 0.9143, 0.7281, 0.03391, 0.2385, 0.03495, 0.204, 0.07576, 0.2418, 0.8556, 0.04652, 0.8758, 0.08252, 0.8548, 0.07022, 0.5774, 0.9675, 0.5294, 0.9613, 0.5377, 0.9352, 0.4066, 0.4468, 0.4118, 0.4193, 0.4267, 0.4451, 0.3722, 0.7445, 0.3258, 0.7907, 0.3526, 0.7364, 0.5118, 0.1984, 0.4994, 0.2226, 0.5042, 0.1407, 0.1598, 0.935, 0.1917, 0.8723, 0.2057, 0.8948, 0.9289, 0.5333, 0.9342, 0.4586, 0.9448, 0.5088, 0.3075, 0.8136, 0.2948, 0.772, 0.3258, 0.7907, 0.1601, 0.7742, 0.199, 0.7957, 0.1626, 0.8299, 0.3341, 0.0949, 0.3356, 0.1163, 0.3145, 0.1123, 0.06766, 0.7372, 0.1061, 0.7293, 0.08078, 0.8004, 0.5223, 0.5686, 0.5559, 0.5166, 0.5485, 0.5753, 0.09311, 0.931, 0.1256, 0.8888, 0.1176, 0.9604, 0.709, 0.5564, 0.8057, 0.5578, 0.7673, 0.5804, 0.9384, 0.1624, 0.93, 0.1928, 0.9001, 0.1481, 0.6501, 0.7348, 0.6593, 0.644, 0.6771, 0.7376, 0.4019, 0.1201, 0.4045, 0.1663, 0.3745, 0.1352, 0.2083, 0.5033, 0.1762, 0.5356, 0.1818, 0.4846, 0.4201, 0.2741, 0.4217, 0.3254, 0.389, 0.3053, 0.3063, 0.5374, 0.2778, 0.4545, 0.298, 0.3637, 0.9299, 0.6025, 0.9051, 0.6528, 0.9001, 0.6227, 0.277, 0.2083, 0.2675, 0.1535, 0.2876, 0.1857, 0.2699, 0.3254, 0.277, 0.2083, 0.2893, 0.2644, 0.2876, 0.1857, 0.2675, 0.1535, 0.3109, 0.1955, 0.6828, 0.9527, 0.6586, 0.951, 0.6862, 0.9165, 0.08028, 0.5965, 0.06081, 0.552, 0.05833, 0.5043, 0.5208, 0.8836, 0.5544, 0.8714, 0.5377, 0.9352, 0.3356, 0.1163, 0.338, 0.1264, 0.3145, 0.1123, 0.2675, 0.1535, 0.338, 0.1474, 0.3109, 0.1955, 0.2948, 0.772, 0.2977, 0.725, 0.324, 0.7318, 0.9136, 0.6784, 0.888, 0.711, 0.8449, 0.7005, 0.1736, 0.1699, 0.1994, 0.1485, 0.2144, 0.2053, 0.3583, 0.8337, 0.392, 0.831, 0.3515, 0.8815, 0.848, 0.4182, 0.855, 0.3832, 0.8699, 0.458, 0.5042, 0.1407, 0.4994, 0.2226, 0.4758, 0.1323, 0.1061, 0.7293, 0.06408, 0.6826, 0.08227, 0.6688, 0.1382, 0.9346, 0.1598, 0.935, 0.1722, 0.9639, 0.5913, 0.09154, 0.6101, 0.1246, 0.5985, 0.1397, 0.9538, 0.8958, 0.9688, 0.883, 0.9697, 0.946, 0.07466, 0.3208, 0.05021, 0.3012, 0.0585, 0.2659, 0.1762, 0.5356, 0.1569, 0.5743, 0.1614, 0.5062, 0.6229, 0.3028, 0.5927, 0.2814, 0.6175, 0.2904, 0.07466, 0.3208, 0.06806, 0.392, 0.05021, 0.3012, 0.7748, 0.8037, 0.794, 0.782, 0.7983, 0.833, 0.9519, 0.1753, 0.93, 0.1928, 0.9384, 0.1624, 0.7748, 0.8037, 0.7428, 0.8134, 0.761, 0.7584, 0.5568, 0.2914, 0.5178, 0.2888, 0.5409, 0.2354, 0.1818, 0.4846, 0.1817, 0.4196, 0.2105, 0.4382, 0.8517, 0.2918, 0.8488, 0.2379, 0.8676, 0.2437, 0.1827, 0.1081, 0.1518, 0.1186, 0.1838, 0.07929, 0.3583, 0.8337, 0.3331, 0.8271, 0.3722, 0.7445, 0.7428, 0.8134, 0.7748, 0.8037, 0.7563, 0.9252, 0.7546, 0.1071, 0.7556, 0.07884, 0.7856, 0.08003, 0.6347, 0.4889, 0.6457, 0.355, 0.6594, 0.4948, 0.4305, 0.8071, 0.3921, 0.7746, 0.425, 0.7918, 0.3574, 0.1566, 0.3109, 0.1955, 0.338, 0.1474, 0.08028, 0.5965, 0.08227, 0.6688, 0.06408, 0.6826, 0.05722, 0.9219, 0.07148, 0.8965, 0.09311, 0.931, 0.6501, 0.7348, 0.6255, 0.8009, 0.5959, 0.782, 0.09491, 0.2039, 0.02235, 0.1559, 0.06026, 0.1673, 0.1598, 0.935, 0.1382, 0.9346, 0.153, 0.8847, 0.3153, 0.6173, 0.3331, 0.5582, 0.3474, 0.6701, 0.848, 0.4182, 0.8699, 0.458, 0.8508, 0.4711, 0.4201, 0.2741, 0.4125, 0.2426, 0.437, 0.2217, 0.5377, 0.9352, 0.5294, 0.9613, 0.4874, 0.926, 0.322, 0.9039, 0.3515, 0.8815, 0.3836, 0.9138, 0.04681, 0.1922, 0.09491, 0.2039, 0.03495, 0.204, 0.6273, 0.9162, 0.6614, 0.8728, 0.6862, 0.9165, 0.1683, 0.1941, 0.1736, 0.1699, 0.2144, 0.2053, 0.6229, 0.3028, 0.6376, 0.3153, 0.6214, 0.3255, 0.4874, 0.926, 0.4747, 0.8988, 0.5208, 0.8836, 0.3745, 0.1352, 0.4, 0.06581, 0.4018, 0.09846, 0.7673, 0.5804, 0.7652, 0.6189, 0.7524, 0.5902, 0.1974, 0.7271, 0.1759, 0.7235, 0.2092, 0.6444, 0.7673, 0.5804, 0.7899, 0.6726, 0.7652, 0.6189, 0.8061, 0.09645, 0.8117, 0.08717, 0.8466, 0.1071, 0.1626, 0.8299, 0.153, 0.8847, 0.1349, 0.8272, 0.02127, 0.1388, 0.03146, 0.06425, 0.06928, 0.1327, 0.4348, 0.7173, 0.4082, 0.7446, 0.418, 0.6942, 0.5517, 0.623, 0.526, 0.6485, 0.5223, 0.5686, 0.9229, 0.6726, 0.8449, 0.7005, 0.8618, 0.6742, 0.8814, 0.9046, 0.8759, 0.9581, 0.8382, 0.9627, 0.4018, 0.09846, 0.4293, 0.1166, 0.4019, 0.1201, 0.6273, 0.9162, 0.6586, 0.951, 0.603, 0.9497, 0.05749, 0.4356, 0.06806, 0.392, 0.08561, 0.4379, 0.5154, 0.256, 0.5409, 0.2354, 0.5178, 0.2888, 0.08227, 0.6688, 0.1009, 0.5876, 0.1241, 0.6705, 0.09311, 0.931, 0.07148, 0.8965, 0.09411, 0.8881, 0.2083, 0.5033, 0.2105, 0.4382, 0.2312, 0.434, 0.1428, 0.6745, 0.1705, 0.5977, 0.1787, 0.6713, 0.2188, 0.9301, 0.1821, 0.9363, 0.2057, 0.8948, 0.1821, 0.9363, 0.1598, 0.935, 0.2057, 0.8948, 0.4102, 0.9915, 0.4439, 0.9628, 0.453, 0.9871, 0.6593, 0.644, 0.6501, 0.7348, 0.6214, 0.6993, 0.08561, 0.4379, 0.06806, 0.392, 0.07466, 0.3208, 0.9314, 0.949, 0.9464, 0.8517, 0.9538, 0.8958, 0.4279, 0.8549, 0.3921, 0.7746, 0.4305, 0.8071, 0.423, 0.5614, 0.419, 0.5045, 0.4329, 0.5357, 0.418, 0.6942, 0.4566, 0.6198, 0.4348, 0.7173, 0.7673, 0.5804, 0.8012, 0.6107, 0.7899, 0.6726, 0.8466, 0.1071, 0.8117, 0.08717, 0.8758, 0.08252, 0.2778, 0.4545, 0.2761, 0.3424, 0.298, 0.3637, 0.09491, 0.2039, 0.04681, 0.1922, 0.02235, 0.1559, 0.08321, 0.5045, 0.1058, 0.4184, 0.1024, 0.5123, 0.5091, 0.5643, 0.5318, 0.4829, 0.5223, 0.5686, 0.1382, 0.9346, 0.1722, 0.9639, 0.1176, 0.9604, 0.6586, 0.951, 0.6828, 0.9527, 0.6693, 0.9915, 0.2057, 0.8948, 0.2119, 0.8323, 0.2171, 0.8789, 0.322, 0.9039, 0.346, 0.9336, 0.3059, 0.9401, 0.5559, 0.5166, 0.5648, 0.3722, 0.5776, 0.5066, 0.6862, 0.9165, 0.6586, 0.951, 0.6273, 0.9162, 0.6408, 0.2219, 0.6513, 0.2644, 0.6204, 0.232, 0.06026, 0.1673, 0.1031, 0.1851, 0.09491, 0.2039, 0.418, 0.6942, 0.4082, 0.7446, 0.381, 0.721, 0.9464, 0.8517, 0.9638, 0.8351, 0.9688, 0.883, 0.7899, 0.6726, 0.8076, 0.717, 0.774, 0.7069, 0.0585, 0.2659, 0.08551, 0.266, 0.07466, 0.3208, 0.848, 0.9115, 0.8814, 0.9046, 0.8382, 0.9627, 0.5042, 0.1407, 0.4736, 0.09911, 0.4994, 0.09154, 0.526, 0.6485, 0.4959, 0.5901, 0.5223, 0.5686, 0.3063, 0.5374, 0.3331, 0.5582, 0.3153, 0.6173, 0.527, 0.7765, 0.5059, 0.746, 0.526, 0.6485, 0.6851, 0.55, 0.6519, 0.58, 0.6764, 0.531, 0.9152, 0.2956, 0.9001, 0.3046, 0.9136, 0.2379, 0.04964, 0.9431, 0.05722, 0.9219, 0.0758, 0.9524, 0.827, 0.247, 0.8488, 0.2379, 0.8517, 0.2918, 0.6851, 0.55, 0.6842, 0.6449, 0.6593, 0.644, 0.855, 0.3832, 0.848, 0.4182, 0.8351, 0.371, 0.7609, 0.193, 0.7534, 0.3008, 0.7396, 0.2069, 0.6594, 0.4948, 0.6764, 0.531, 0.6519, 0.58, 0.933, 0.2209, 0.93, 0.1928, 0.9495, 0.2112, 0.4293, 0.1166, 0.4391, 0.1513, 0.4019, 0.1201, 0.2059, 0.3133, 0.2253, 0.3001, 0.2312, 0.434, 0.2418, 0.8259, 0.2171, 0.8789, 0.2351, 0.7804, 0.5554, 0.3858, 0.5559, 0.5166, 0.5318, 0.4829, 0.1009, 0.5876, 0.08028, 0.5965, 0.08321, 0.5045, 0.1705, 0.5977, 0.1569, 0.5743, 0.1762, 0.5356, 0.08321, 0.5045, 0.05749, 0.4356, 0.08561, 0.4379, 0.1661, 0.2418, 0.2144, 0.2053, 0.2206, 0.2364, 0.8722, 0.8584, 0.8814, 0.9046, 0.848, 0.9115, 0.1349, 0.8272, 0.1367, 0.8866, 0.1256, 0.8888, 0.6347, 0.4889, 0.6594, 0.4948, 0.6519, 0.58, 0.1705, 0.5977, 0.1762, 0.5356, 0.1938, 0.5937, 0.4125, 0.2426, 0.4201, 0.2741, 0.3745, 0.2707, 0.9048, 0.8645, 0.8722, 0.8584, 0.9045, 0.8385, 0.05021, 0.3012, 0.008522, 0.2588, 0.0585, 0.2659, 0.1256, 0.8888, 0.09311, 0.931, 0.09411, 0.8881, 0.6273, 0.9162, 0.6347, 0.8506, 0.6614, 0.8728, 0.9289, 0.5333, 0.9438, 0.556, 0.9179, 0.5531, 0.9384, 0.1624, 0.9001, 0.1481, 0.9172, 0.119, 0.6214, 0.3255, 0.6009, 0.3072, 0.6229, 0.3028, 0.6255, 0.8009, 0.6674, 0.7846, 0.6347, 0.8506, 0.4201, 0.2741, 0.437, 0.2217, 0.4487, 0.2337, 0.3931, 0.8701, 0.3515, 0.8815, 0.392, 0.831, 0.3836, 0.9138, 0.3723, 0.9859, 0.346, 0.9336, 0.09491, 0.2039, 0.1206, 0.2053, 0.1019, 0.2298, 0.7534, 0.3008, 0.7609, 0.193, 0.7752, 0.2507, 0.8699, 0.458, 0.855, 0.3832, 0.8831, 0.3841, 0.3836, 0.9138, 0.3515, 0.8815, 0.3931, 0.8701, 0.153, 0.8847, 0.1626, 0.8299, 0.1917, 0.8723, 0.4293, 0.1166, 0.4, 0.06581, 0.4162, 0.07062, 0.5099, 0.9915, 0.4874, 0.926, 0.5294, 0.9613, 0.08561, 0.4379, 0.1058, 0.4184, 0.08321, 0.5045, 0.03495, 0.204, 0.09491, 0.2039, 0.1019, 0.2298, 0.5223, 0.5686, 0.5318, 0.4829, 0.5559, 0.5166, 0.88, 0.9903, 0.8526, 0.9915, 0.8759, 0.9581, 0.7515, 0.463, 0.7401, 0.4631, 0.7524, 0.4018, 0.8722, 0.8584, 0.9067, 0.8154, 0.9045, 0.8385, 0.3722, 0.7445, 0.3921, 0.7746, 0.392, 0.831, 0.6294, 0.733, 0.5959, 0.782, 0.6214, 0.6993, 0.418, 0.6942, 0.381, 0.721, 0.3862, 0.639, 0.5117, 0.8205, 0.5059, 0.746, 0.527, 0.7765, 0.8057, 0.5578, 0.8012, 0.6107, 0.7673, 0.5804, 0.3075, 0.8136, 0.3331, 0.8271, 0.3102, 0.8602, 0.9393, 0.1133, 0.9384, 0.1624, 0.9172, 0.119, 0.5485, 0.5753, 0.5559, 0.5166, 0.5776, 0.5066, 0.4006, 0.1833, 0.437, 0.2217, 0.4125, 0.2426, 0.3723, 0.9859, 0.4172, 0.9263, 0.4102, 0.9915, 0.1601, 0.7742, 0.1349, 0.8272, 0.1476, 0.7508, 0.7534, 0.3008, 0.7753, 0.305, 0.7524, 0.4018, 0.5099, 0.9915, 0.4736, 0.9549, 0.4874, 0.926, 0.05749, 0.4356, 0.05021, 0.3012, 0.06806, 0.392, 0.2171, 0.8789, 0.2119, 0.8323, 0.2351, 0.7804, 0.2105, 0.4382, 0.1817, 0.4196, 0.2059, 0.3133, 0.2351, 0.7804, 0.2307, 0.6817, 0.2505, 0.6955, 0.8722, 0.8584, 0.9048, 0.8645, 0.9007, 0.904, 0.3563, 0.1045, 0.338, 0.1264, 0.3356, 0.1163, 0.5485, 0.5753, 0.5517, 0.623, 0.5223, 0.5686, 0.02406, 0.7896, 0.07148, 0.8965, 0.0318, 0.8634, 0.5544, 0.8714, 0.514, 0.8358, 0.5581, 0.8082, 0.4207, 0.8973, 0.4172, 0.9263, 0.3836, 0.9138, 0.6614, 0.8728, 0.6347, 0.8506, 0.6673, 0.8262, 0.1256, 0.8888, 0.09411, 0.8881, 0.07329, 0.8626, 0.6229, 0.3028, 0.6513, 0.2843, 0.6376, 0.3153, 0.6009, 0.3072, 0.5927, 0.2814, 0.6229, 0.3028, 0.1994, 0.1485, 0.2176, 0.1359, 0.2144, 0.2053, 0.3815, 0.2247, 0.4125, 0.2426, 0.3745, 0.2707, 0.6799, 0.1385, 0.68, 0.1242, 0.7058, 0.1317, 0.7014, 0.1426, 0.9915, 0.4918, 0.9619, 0.5141, 0.9753, 0.4695, 0.25, 0.6468, 0.2505, 0.6955, 0.2307, 0.6817, 0.1367, 0.8866, 0.1382, 0.9346, 0.1256, 0.8888, 0.1367, 0.8866, 0.1349, 0.8272, 0.153, 0.8847, 0.8433, 0.9804, 0.8759, 0.9581, 0.8526, 0.9915, 0.2128, 0.9478, 0.1722, 0.9639, 0.2188, 0.9301])
me_untitled_091.use_remesh_preserve_volume = False
me_untitled_091.use_remesh_preserve_attributes = False
me_untitled_091.use_mirror_vertex_groups = False
me_untitled_091.update()
me_untitled_091.normals_split_custom_set([tuple(v) for v in zip(*[iter([-0.1403, 0.5141, -0.8462, -0.1403, 0.5141, -0.8462, -0.1403, 0.5141, -0.8462, 0.6788, 0.73, 0.07958, 0.6788, 0.73, 0.07958, 0.6788, 0.73, 0.07958, 0.3492, -0.5989, 0.7207, 0.3492, -0.5989, 0.7207, 0.3492, -0.5989, 0.7207, 0.9613, 0.1881, 0.2011, 0.9613, 0.1881, 0.2011, 0.9613, 0.1881, 0.2011, 0.6076, 0.6905, 0.3924, 0.6076, 0.6905, 0.3924, 0.6076, 0.6905, 0.3924, 0.1101, -0.08932, 0.9899, 0.1101, -0.08932, 0.9899, 0.1101, -0.08932, 0.9899, 0.8144, 0.1827, -0.5509, 0.8144, 0.1827, -0.5509, 0.8144, 0.1827, -0.5509, 0.4186, -0.2972, -0.8582, 0.4186, -0.2972, -0.8582, 0.4186, -0.2972, -0.8582, -0.9036, 0.1029, 0.4158, -0.9036, 0.1029, 0.4158, -0.9036, 0.1029, 0.4158, -0.7029, 0.09113, -0.7054, -0.7029, 0.09113, -0.7054, -0.7029, 0.09113, -0.7054, 0.852, -0.002941, -0.5235, 0.852, -0.002941, -0.5235, 0.852, -0.002941, -0.5235, -0.7672, -0.597, 0.2346, -0.7672, -0.597, 0.2346, -0.7672, -0.597, 0.2346, 0.9758, 0.02328, -0.2176, 0.9758, 0.02328, -0.2176, 0.9758, 0.02328, -0.2176, -0.6372, -0.2905, 0.7139, -0.6372, -0.2905, 0.7139, -0.6372, -0.2905, 0.7139, -0.7984, -0.124, -0.5892, -0.7984, -0.124, -0.5892, -0.7984, -0.124, -0.5892, 0.6733, 0.03969, -0.7383, 0.6733, 0.03969, -0.7383, 0.6733, 0.03969, -0.7383, -0.4548, 0.145, 0.8787, -0.4537, 0.1424, 0.8797, -0.4548, 0.1451, 0.8787, 0.9173, -0.1651, -0.3624, 0.9173, -0.1651, -0.3624, 0.9173, -0.1651, -0.3624, -0.7439, -0.143, -0.6528, -0.7439, -0.143, -0.6528, -0.7439, -0.143, -0.6528, 0.8174, -0.4529, -0.356, 0.8174, -0.4529, -0.356, 0.8174, -0.4529, -0.356, 0.9939, 0.02315, -0.1074, 0.9939, 0.02315, -0.1074, 0.9939, 0.02315, -0.1074, -0.7009, 0.05711, -0.711, -0.7009, 0.05711, -0.711, -0.7009, 0.05711, -0.711, 0.5521, 0.7357, 0.3923, 0.5521, 0.7357, 0.3923, 0.5521, 0.7357, 0.3923, -0.8895, 0.2212, -0.3998, -0.8895, 0.2212, -0.3998, -0.8895, 0.2212, -0.3998, 0.8374, 0.01304, -0.5464, 0.8374, 0.01304, -0.5464, 0.8374, 0.01304, -0.5464, -0.04427, -0.9986, -0.02879, -0.04427, -0.9986, -0.02879, -0.04427, -0.9986, -0.02879, -0.7585, 0.1233, 0.64, -0.7585, 0.1233, 0.64, -0.7585, 0.1233, 0.64, -0.3786, 0.8101, -0.4477, -0.3792, 0.8108, -0.4458, -0.376, 0.8062, -0.4568, -0.0515, -0.9975, -0.04916, -0.0515, -0.9975, -0.04916, -0.0515, -0.9975, -0.04916, 0.9975, -0.06983, 0.01205, 0.9975, -0.06983, 0.01205, 0.9975, -0.06983, 0.01205, 0.6126, 0.7748, 0.1562, 0.6126, 0.7748, 0.1562, 0.6126, 0.7748, 0.1562, 0.9768, 0.2067, -0.05686, 0.9752, 0.2128, -0.06079, 0.975, 0.2136, -0.06129, -0.7317, -0.2488, -0.6346, -0.7317, -0.2488, -0.6346, -0.7317, -0.2488, -0.6346, 0.2321, -0.2586, -0.9377, 0.2321, -0.2586, -0.9377, 0.2321, -0.2586, -0.9377, -0.5877, 0.08971, 0.8041, -0.5877, 0.08971, 0.8041, -0.5877, 0.08971, 0.8041, 0.02828, -0.0203, -0.9994, 0.02828, -0.0203, -0.9994, 0.02828, -0.0203, -0.9994, 0.5405, 0.7886, 0.2931, 0.5405, 0.7886, 0.2931, 0.5405, 0.7886, 0.2931, -0.3492, 0.07114, 0.9343, -0.3492, 0.07114, 0.9343, -0.3492, 0.07114, 0.9343, 0.09707, 0.08904, 0.9913, 0.09707, 0.08904, 0.9913, 0.09707, 0.08904, 0.9913, 0.9635, -0.1967, 0.1815, 0.9635, -0.1967, 0.1815, 0.9635, -0.1967, 0.1815, -0.2457, 0.7509, -0.613, -0.2457, 0.7509, -0.613, -0.2457, 0.7509, -0.613, 0.5442, 0.1145, 0.8311, 0.5442, 0.1145, 0.8311, 0.5442, 0.1145, 0.8311, 0.4393, -0.3121, 0.8424, 0.4393, -0.3121, 0.8424, 0.4393, -0.3121, 0.8424, 0.2499, -0.1226, 0.9605, 0.2499, -0.1226, 0.9605, 0.2499, -0.1226, 0.9605, 0.8735, -0.3329, 0.3553, 0.8735, -0.3329, 0.3553, 0.8735, -0.3329, 0.3553, -0.4824, -0.05302, 0.8743, -0.4824, -0.05302, 0.8743, -0.4824, -0.05302, 0.8743, -0.8812, -0.1335, 0.4535, -0.8813, -0.1349, 0.4528, -0.8807, -0.1289, 0.4558, -0.8958, -0.2862, 0.3402, -0.8958, -0.2862, 0.3402, -0.8958, -0.2862, 0.3402, 0.7578, -0.1046, 0.6441, 0.7578, -0.1046, 0.6441, 0.7578, -0.1046, 0.6441, -0.02433, -0.997, -0.07331, -0.02433, -0.997, -0.07331, -0.02433, -0.997, -0.07331, -0.8907, -0.3458, 0.2952, -0.8907, -0.3458, 0.2952, -0.8907, -0.3458, 0.2952, -0.1999, 0.2049, 0.9581, -0.1999, 0.2049, 0.9581, -0.1999, 0.2049, 0.9581, 0.7662, -0.1469, 0.6256, 0.7662, -0.1469, 0.6256, 0.7662, -0.1469, 0.6256, 0.434, -0.04169, 0.8999, 0.434, -0.04169, 0.8999, 0.434, -0.04169, 0.8999, 0.8592, -0.01701, 0.5114, 0.8592, -0.01701, 0.5114, 0.8592, -0.01701, 0.5114, 0.3959, 0.3309, -0.8566, 0.3959, 0.3309, -0.8566, 0.3959, 0.3309, -0.8566, 0.9487, -0.009221, -0.3161, 0.9487, -0.009221, -0.3161, 0.9487, -0.009221, -0.3161, 0.585, -0.09981, 0.8049, 0.585, -0.09981, 0.8049, 0.585, -0.09981, 0.8049, -0.6343, 0.2641, -0.7265, -0.6343, 0.2641, -0.7265, -0.6343, 0.2641, -0.7265, -0.06111, -0.08544, -0.9945, -0.06111, -0.08544, -0.9945, -0.06111, -0.08544, -0.9945, 0.9532, 0.2097, 0.2178, 0.9532, 0.2097, 0.2178, 0.9532, 0.2097, 0.2178, -0.04937, 0.183, -0.9819, -0.04937, 0.183, -0.9819, -0.04937, 0.183, -0.9819, 0.9646, 0.1026, -0.2431, 0.9646, 0.1026, -0.2431, 0.9646, 0.1026, -0.2431, -0.841, 0.273, -0.4671, -0.841, 0.273, -0.4671, -0.841, 0.273, -0.4671, -0.9957, -0.07821, -0.04883, -0.9957, -0.07821, -0.04883, -0.9957, -0.07821, -0.04883, 0.152, -0.1591, -0.9755, 0.152, -0.1591, -0.9755, 0.152, -0.1591, -0.9755, 0.9878, -0.01812, 0.1548, 0.9878, -0.01812, 0.1548, 0.9878, -0.01812, 0.1548, 0.6223, 0.04432, 0.7815, 0.6223, 0.04432, 0.7815, 0.6223, 0.04432, 0.7815, 0.346, 0.3703, -0.8621, 0.346, 0.3703, -0.8621, 0.346, 0.3703, -0.8621, 0.7612, -0.002918, 0.6485, 0.7611, -0.002954, 0.6486, 0.7577, -0.004698, 0.6526, 0.9894, -0.02306, 0.1432, 0.9894, -0.02306, 0.1432, 0.9894, -0.02306, 0.1432, -0.6323, -0.2502, -0.7332, -0.6323, -0.2502, -0.7332, -0.6323, -0.2502, -0.7332, 0.6551, -0.01796, -0.7553, 0.6541, -0.01871, -0.7562, 0.6544, -0.01846, -0.7559, -0.7892, -0.2888, -0.5419, -0.7892, -0.2888, -0.5419, -0.7892, -0.2888, -0.5419, 0.7173, 0.05316, 0.6948, 0.7173, 0.05316, 0.6948, 0.7173, 0.05316, 0.6948, 0.01968, 0.4613, -0.887, 0.01968, 0.4613, -0.887, 0.01968, 0.4613, -0.887, 0.7312, 0.1043, -0.6741, 0.7312, 0.1043, -0.6741, 0.7312, 0.1043, -0.6741, -0.4026, 0.3363, 0.8514, -0.4026, 0.3363, 0.8514, -0.4026, 0.3363, 0.8514, -0.168, 0.2366, 0.957, -0.168, 0.2366, 0.957, -0.168, 0.2366, 0.957, 0.7751, 0.1646, -0.61, 0.7751, 0.1646, -0.61, 0.7751, 0.1646, -0.61, -0.1135, 0.3762, -0.9196, -0.1135, 0.3762, -0.9196, -0.1135, 0.3762, -0.9196, -0.5497, 0.07819, 0.8317, -0.5497, 0.07819, 0.8317, -0.5497, 0.07819, 0.8317, -0.1155, -0.06912, -0.9909, -0.1155, -0.06912, -0.9909, -0.1155, -0.06912, -0.9909, -0.7646, -0.3824, -0.5188, -0.7646, -0.3824, -0.5188, -0.7646, -0.3824, -0.5188, 0.9939, 0.07215, 0.08364, 0.9939, 0.07215, 0.08364, 0.9939, 0.07215, 0.08364, -0.9085, -0.1285, 0.3976, -0.9085, -0.1285, 0.3976, -0.9085, -0.1285, 0.3976, 0.2624, 0.07043, 0.9624, 0.2624, 0.07043, 0.9624, 0.2624, 0.07043, 0.9624, -0.8236, -0.1994, -0.531, -0.8236, -0.1994, -0.531, -0.8236, -0.1994, -0.531, -0.01893, -0.2774, -0.9606, -0.01893, -0.2774, -0.9606, -0.01893, -0.2774, -0.9606, -0.7196, 0.6541, 0.2329, -0.7196, 0.6541, 0.2329, -0.7196, 0.6541, 0.2329, -0.9694, -0.1061, -0.2216, -0.9694, -0.1061, -0.2216, -0.9694, -0.1061, -0.2216, 0.5793, -0.005081, 0.8151, 0.5793, -0.005081, 0.8151, 0.5793, -0.005081, 0.8151, 0.0009766, 0.7171, -0.697, 0.0009766, 0.7171, -0.697, 0.0009766, 0.7171, -0.697, 0.7364, -0.1842, 0.651, 0.7364, -0.1842, 0.651, 0.7364, -0.1842, 0.651, 0.8707, 0.3588, -0.3363, 0.8707, 0.3588, -0.3363, 0.8707, 0.3588, -0.3363, -0.925, -0.1776, 0.3358, -0.925, -0.1776, 0.3358, -0.925, -0.1776, 0.3358, -0.3557, -0.1514, 0.9223, -0.3557, -0.1514, 0.9223, -0.3557, -0.1514, 0.9223, -0.5697, 0.2257, -0.7903, -0.5697, 0.2257, -0.7903, -0.5697, 0.2257, -0.7903, 0.5462, -0.2656, 0.7944, 0.5462, -0.2656, 0.7944, 0.5462, -0.2656, 0.7944, -0.1218, 0.2584, 0.9583, -0.1218, 0.2584, 0.9583, -0.1218, 0.2584, 0.9583, -0.8953, -0.08327, -0.4375, -0.8953, -0.08327, -0.4375, -0.8953, -0.08327, -0.4375, 0.2553, -0.3541, 0.8997, 0.2553, -0.3541, 0.8997, 0.2553, -0.3541, 0.8997, -0.5883, -0.07632, -0.805, -0.5883, -0.07632, -0.805, -0.5883, -0.07632, -0.805, 0.1917, 0.1198, -0.9741, 0.1917, 0.1198, -0.9741, 0.1917, 0.1198, -0.9741, -0.06802, 0.7999, 0.5962, -0.06802, 0.7999, 0.5962, -0.06802, 0.7999, 0.5962, -0.5547, -0.1701, 0.8145, -0.5547, -0.1701, 0.8145, -0.5547, -0.1701, 0.8145, -0.6595, -0.09288, -0.746, -0.6573, -0.09232, -0.7479, -0.6533, -0.09124, -0.7516, -0.9547, -0.1898, -0.2293, -0.9547, -0.1898, -0.2293, -0.9547, -0.1898, -0.2293, -0.2148, 0.0317, 0.9762, -0.2148, 0.0317, 0.9762, -0.2148, 0.0317, 0.9762, -0.6688, -0.1282, 0.7323, -0.6688, -0.1282, 0.7323, -0.6688, -0.1282, 0.7323, 0.5478, -0.07044, 0.8336, 0.5425, -0.06794, 0.8373, 0.545, -0.06913, 0.8356, -0.9391, 0.3435, 0.01169, -0.9391, 0.3435, 0.01169, -0.9391, 0.3435, 0.01169, -0.1912, 0.4721, -0.8606, -0.1912, 0.4721, -0.8606, -0.1912, 0.4721, -0.8606, 0.6114, -0.1207, -0.7821, 0.6114, -0.1207, -0.7821, 0.6114, -0.1207, -0.7821, -0.8541, -0.002751, 0.5202, -0.8541, -0.002751, 0.5202, -0.8541, -0.002751, 0.5202, -0.8812, -0.1335, 0.4535, -0.8807, -0.1289, 0.4558, -0.8806, -0.1276, 0.4564, -0.8916, -0.09816, 0.442, -0.8916, -0.09816, 0.442, -0.8916, -0.09816, 0.442, -0.08221, -0.9577, -0.2759, -0.08221, -0.9577, -0.2759, -0.08221, -0.9577, -0.2759, 0.6079, -0.3208, 0.7263, 0.6079, -0.3208, 0.7263, 0.6079, -0.3208, 0.7263, 0.3867, 0.8692, 0.3082, 0.3867, 0.8692, 0.3082, 0.3867, 0.8692, 0.3082, -0.8401, 0.3913, -0.3757, -0.8401, 0.3913, -0.3757, -0.8401, 0.3913, -0.3757, 0.09066, -0.1558, -0.9836, 0.09066, -0.1558, -0.9836, 0.09066, -0.1558, -0.9836, 0.9835, -0.1322, -0.1232, 0.9835, -0.1322, -0.1232, 0.9835, -0.1322, -0.1232, -0.9628, -0.2605, 0.07143, -0.9628, -0.2605, 0.07143, -0.9628, -0.2605, 0.07143, 0.1083, -0.1122, -0.9878, 0.1083, -0.1122, -0.9878, 0.1083, -0.1122, -0.9878, -0.141, -0.8421, 0.5205, -0.141, -0.8421, 0.5205, -0.141, -0.8421, 0.5205, -0.07722, 0.4778, 0.8751, -0.07722, 0.4778, 0.8751, -0.07722, 0.4778, 0.8751, 0.2705, -0.943, -0.194, 0.2705, -0.943, -0.194, 0.2705, -0.943, -0.194, 0.1942, -0.6611, 0.7247, 0.1942, -0.6611, 0.7247, 0.1942, -0.6611, 0.7247, 0.7736, 0.1994, 0.6015, 0.7736, 0.1994, 0.6015, 0.7736, 0.1994, 0.6015, -0.4701, -0.336, 0.8161, -0.4701, -0.336, 0.8161, -0.4701, -0.336, 0.8161, -0.7953, -0.3065, -0.5231, -0.7953, -0.3065, -0.5231, -0.7953, -0.3065, -0.5231, -0.99, 0.1213, 0.07214, -0.99, 0.1213, 0.07214, -0.99, 0.1213, 0.07214, 0.2759, 0.2723, -0.9218, 0.2759, 0.2723, -0.9218, 0.2759, 0.2723, -0.9218, -0.293, 0.1165, 0.949, -0.293, 0.1165, 0.949, -0.293, 0.1165, 0.949, 0.08152, 0.8016, 0.5923, 0.08152, 0.8016, 0.5923, 0.08152, 0.8016, 0.5923, -0.4086, 0.002114, -0.9127, -0.4086, 0.002114, -0.9127, -0.4086, 0.002114, -0.9127, 0.4493, -0.0394, 0.8925, 0.4493, -0.0394, 0.8925, 0.4493, -0.0394, 0.8925, 0.02314, -0.1393, -0.99, 0.02314, -0.1393, -0.99, 0.02314, -0.1393, -0.99, -0.2745, -0.9166, 0.2908, -0.2745, -0.9166, 0.2908, -0.2745, -0.9166, 0.2908, -0.05164, 0.6949, -0.7172, -0.05164, 0.6949, -0.7172, -0.05164, 0.6949, -0.7172, -0.3137, -0.2409, -0.9184, -0.3137, -0.2409, -0.9184, -0.3137, -0.2409, -0.9184, -0.8969, 0.2754, 0.3461, -0.8969, 0.2754, 0.3461, -0.8969, 0.2754, 0.3461, -0.4865, 0.06109, 0.8716, -0.4865, 0.06109, 0.8716, -0.4865, 0.06109, 0.8716, -0.02887, -0.2612, -0.9649, -0.02887, -0.2612, -0.9649, -0.02887, -0.2612, -0.9649, 0.09703, -0.04735, 0.9942, 0.09703, -0.04735, 0.9942, 0.09703, -0.04735, 0.9942, -0.06099, -0.9957, -0.06963, -0.06099, -0.9957, -0.06963, -0.06099, -0.9957, -0.06963, -0.336, 0.3054, 0.891, -0.336, 0.3054, 0.891, -0.336, 0.3054, 0.891, -0.8248, -0.1725, 0.5384, -0.8248, -0.1725, 0.5384, -0.8248, -0.1725, 0.5384, 0.2517, -0.08579, 0.964, 0.2517, -0.08579, 0.964, 0.2517, -0.08579, 0.964, -0.3455, -0.08854, -0.9342, -0.3455, -0.08854, -0.9342, -0.3455, -0.08854, -0.9342, -0.3611, 0.8843, 0.2961, -0.3611, 0.8843, 0.2961, -0.3611, 0.8843, 0.2961, 0.9746, 0.06248, -0.2149, 0.9746, 0.06248, -0.2149, 0.9746, 0.06248, -0.2149, 0.7516, -0.05003, 0.6577, 0.7516, -0.05003, 0.6577, 0.7516, -0.05003, 0.6577, -0.917, -0.2657, 0.2976, -0.917, -0.2657, 0.2976, -0.917, -0.2657, 0.2976, 0.3752, -0.7226, -0.5806, 0.3752, -0.7226, -0.5806, 0.3752, -0.7226, -0.5806, -0.02282, -0.9994, -0.0255, -0.02282, -0.9994, -0.0255, -0.02282, -0.9994, -0.0255, 0.675, -0.1236, 0.7274, 0.675, -0.1236, 0.7274, 0.675, -0.1236, 0.7274, -0.4174, -0.06128, 0.9067, -0.4174, -0.06128, 0.9067, -0.4174, -0.06128, 0.9067, 0.05241, 0.3442, -0.9374, 0.05241, 0.3442, -0.9374, 0.05241, 0.3442, -0.9374, -0.3711, 0.4641, -0.8043, -0.3711, 0.4641, -0.8043, -0.3711, 0.4641, -0.8043, -0.8878, 0.02667, 0.4594, -0.8878, 0.02667, 0.4594, -0.8878, 0.02667, 0.4594, 0.9264, -0.06869, 0.3702, 0.9264, -0.06869, 0.3702, 0.9264, -0.06869, 0.3702, -0.8305, -0.07859, 0.5514, -0.8305, -0.07859, 0.5514, -0.8305, -0.07859, 0.5514, 0.5103, 0.1126, 0.8526, 0.5103, 0.1126, 0.8526, 0.5103, 0.1126, 0.8526, -0.3764, 0.5843, -0.719, -0.3764, 0.5843, -0.719, -0.3764, 0.5843, -0.719, 0.998, -0.0622, 0.01276, 0.998, -0.0622, 0.01276, 0.998, -0.0622, 0.01276, 0.9008, -0.1785, -0.3959, 0.9008, -0.1785, -0.3959, 0.9008, -0.1785, -0.3959, 0.53, -0.03259, 0.8473, 0.53, -0.03259, 0.8473, 0.53, -0.03259, 0.8473, 0.562, -0.1753, 0.8084, 0.562, -0.1753, 0.8084, 0.562, -0.1753, 0.8084, -0.6237, -0.1993, -0.7559, -0.6237, -0.1993, -0.7559, -0.6237, -0.1993, -0.7559, -0.6106, -0.3207, -0.7241, -0.6106, -0.3207, -0.7241, -0.6106, -0.3207, -0.7241, -0.3466, -0.2074, -0.9148, -0.3466, -0.2074, -0.9148, -0.3466, -0.2074, -0.9148, 0.1731, 0.01075, 0.9848, 0.1731, 0.01075, 0.9848, 0.1731, 0.01075, 0.9848, 0.9557, -0.2851, -0.07371, 0.9557, -0.2851, -0.07371, 0.9557, -0.2851, -0.07371, -0.5737, 0.8183, 0.03601, -0.5737, 0.8183, 0.03601, -0.5737, 0.8183, 0.03601, 0.04309, 0.3116, 0.9492, 0.04309, 0.3116, 0.9492, 0.04309, 0.3116, 0.9492, 0.7244, -0.1888, -0.663, 0.7244, -0.1888, -0.663, 0.7244, -0.1888, -0.663, -0.9828, 0.131, 0.13, -0.9828, 0.131, 0.13, -0.9828, 0.131, 0.13, 0.9077, -0.1944, -0.3718, 0.9077, -0.1944, -0.3718, 0.9077, -0.1944, -0.3718, -0.8269, 0.2399, -0.5085, -0.8269, 0.2399, -0.5085, -0.8269, 0.2399, -0.5085, 0.3657, -0.1252, -0.9223, 0.3657, -0.1252, -0.9223, 0.3657, -0.1252, -0.9223, -0.9043, -0.3636, 0.2237, -0.9043, -0.3636, 0.2237, -0.9043, -0.3636, 0.2237, -0.9056, -0.4095, -0.1109, -0.9056, -0.4095, -0.1109, -0.9056, -0.4095, -0.1109, -0.4687, 0.005966, 0.8834, -0.4687, 0.005966, 0.8834, -0.4687, 0.005966, 0.8834, -0.9466, -0.2877, -0.1454, -0.9468, -0.2878, -0.1438, -0.9465, -0.2877, -0.146, 0.9607, -0.2274, -0.1591, 0.9607, -0.2274, -0.1591, 0.9607, -0.2274, -0.1591, 0.4597, 0.8004, -0.3848, 0.4597, 0.8004, -0.3848, 0.4597, 0.8004, -0.3848, 0.2994, -0.02246, 0.9539, 0.2994, -0.02246, 0.9539, 0.2994, -0.02246, 0.9539, 0.7611, -0.002954, 0.6486, 0.7542, -0.006412, 0.6566, 0.7577, -0.004698, 0.6526, 0.8801, -0.09468, -0.4652, 0.8801, -0.09468, -0.4652, 0.8801, -0.09468, -0.4652, -0.9027, -0.2457, -0.3532, -0.9027, -0.2457, -0.3532, -0.9027, -0.2457, -0.3532, -0.2645, 0.3486, 0.8992, -0.2645, 0.3486, 0.8992, -0.2645, 0.3486, 0.8992, 0.9354, -0.1074, 0.3368, 0.9354, -0.1074, 0.3368, 0.9354, -0.1074, 0.3368, 0.9839, -0.1732, -0.04358, 0.9839, -0.1732, -0.04358, 0.9839, -0.1732, -0.04358, -0.3763, -0.1852, -0.9078, -0.3763, -0.1852, -0.9078, -0.3763, -0.1852, -0.9078, 0.151, -0.2264, 0.9623, 0.151, -0.2264, 0.9623, 0.151, -0.2264, 0.9623, 0.3401, 0.05566, -0.9388, 0.3401, 0.05566, -0.9388, 0.3401, 0.05566, -0.9388, 0.07839, 0.01822, -0.9968, 0.07839, 0.01822, -0.9968, 0.07839, 0.01822, -0.9968, 0.0007207, 0.1049, -0.9945, 0.0007207, 0.1049, -0.9945, 0.0007207, 0.1049, -0.9945, -0.4367, 0.1027, 0.8937, -0.4367, 0.1027, 0.8937, -0.4367, 0.1027, 0.8937, -0.9246, -0.1725, -0.3397, -0.9246, -0.1725, -0.3397, -0.9246, -0.1725, -0.3397, 0.3129, -0.2793, -0.9078, 0.3129, -0.2793, -0.9078, 0.3129, -0.2793, -0.9078, -0.8883, 0.01164, 0.4592, -0.8883, 0.01164, 0.4592, -0.8883, 0.01164, 0.4592, -0.376, -0.3061, -0.8746, -0.376, -0.3061, -0.8746, -0.376, -0.3061, -0.8746, 0.915, -0.1809, -0.3606, 0.915, -0.1809, -0.3606, 0.915, -0.1809, -0.3606, -0.54, 0.3352, -0.772, -0.54, 0.3352, -0.772, -0.54, 0.3352, -0.772, -0.4824, -0.1608, 0.861, -0.4824, -0.1608, 0.861, -0.4824, -0.1608, 0.861, 0.6414, -0.2212, -0.7346, 0.6414, -0.2212, -0.7346, 0.6414, -0.2212, -0.7346, -0.7, 0.1127, 0.7052, -0.7, 0.1127, 0.7052, -0.7, 0.1127, 0.7052, 0.7041, -0.3608, 0.6116, 0.7041, -0.3608, 0.6116, 0.7041, -0.3608, 0.6116, -0.2567, -0.2918, -0.9214, -0.2567, -0.2918, -0.9214, -0.2567, -0.2918, -0.9214, -0.5134, 0.07998, 0.8544, -0.5134, 0.07998, 0.8544, -0.5134, 0.07998, 0.8544, 0.7256, -0.4222, 0.5433, 0.7256, -0.4222, 0.5433, 0.7256, -0.4222, 0.5433, -0.4644, -0.2565, -0.8477, -0.4644, -0.2565, -0.8477, -0.4644, -0.2565, -0.8477, -0.9898, 0.01983, -0.1414, -0.9898, 0.01983, -0.1414, -0.9898, 0.01983, -0.1414, 0.7213, 0.02033, -0.6923, 0.7213, 0.02033, -0.6923, 0.7213, 0.02033, -0.6923, -0.9814, -0.182, 0.06062, -0.9814, -0.182, 0.06062, -0.9814, -0.182, 0.06062, -0.9349, 0.01497, 0.3546, -0.9349, 0.01497, 0.3546, -0.9349, 0.01497, 0.3546, -0.456, 0.5063, -0.7319, -0.456, 0.5063, -0.7319, -0.456, 0.5063, -0.7319, -0.6759, -0.1184, 0.7274, -0.6759, -0.1184, 0.7274, -0.6759, -0.1184, 0.7274, -0.07473, -0.2913, 0.9537, -0.07473, -0.2913, 0.9537, -0.07473, -0.2913, 0.9537, -0.282, -0.1692, -0.9444, -0.282, -0.1692, -0.9444, -0.282, -0.1692, -0.9444, 0.3189, -0.06126, 0.9458, 0.3189, -0.06126, 0.9458, 0.3189, -0.06126, 0.9458, 0.6559, 0.7331, 0.1798, 0.6559, 0.7331, 0.1798, 0.6559, 0.7331, 0.1798, 0.9987, 0.05158, -0.001659, 0.9987, 0.05158, -0.001659, 0.9987, 0.05158, -0.001659, 0.5023, 0.3954, 0.769, 0.5023, 0.3954, 0.769, 0.5023, 0.3954, 0.769, -0.9098, 0.03183, -0.4139, -0.9098, 0.03183, -0.4139, -0.9098, 0.03183, -0.4139, 0.2791, -0.3854, -0.8795, 0.2791, -0.3854, -0.8795, 0.2791, -0.3854, -0.8795, -0.907, -0.07405, -0.4146, -0.907, -0.07405, -0.4146, -0.907, -0.07405, -0.4146, 0.08281, 0.7134, -0.6959, 0.08281, 0.7134, -0.6959, 0.08281, 0.7134, -0.6959, -0.4648, 0.6091, -0.6426, -0.4648, 0.6091, -0.6426, -0.4648, 0.6091, -0.6426, 0.9811, 0.08878, -0.1719, 0.9811, 0.08878, -0.1719, 0.9811, 0.08878, -0.1719, -0.3119, -0.6524, 0.6907, -0.3119, -0.6524, 0.6907, -0.3119, -0.6524, 0.6907, -0.03406, -0.1774, 0.9835, -0.03406, -0.1774, 0.9835, -0.03406, -0.1774, 0.9835, 0.8058, -0.05873, 0.5892, 0.8058, -0.05873, 0.5892, 0.8058, -0.05873, 0.5892, -0.5005, 0.009595, -0.8657, -0.5005, 0.009595, -0.8657, -0.5005, 0.009595, -0.8657, -0.6101, -0.1192, 0.7833, -0.6101, -0.1192, 0.7833, -0.6101, -0.1192, 0.7833, -0.4535, 0.1421, 0.8798, -0.4537, 0.1424, 0.8797, -0.4548, 0.145, 0.8787, -0.7277, -0.1285, -0.6738, -0.7277, -0.1285, -0.6738, -0.7277, -0.1285, -0.6738, -0.3498, -0.4481, -0.8227, -0.3498, -0.4481, -0.8227, -0.3498, -0.4481, -0.8227, 0.6475, 0.1779, -0.741, 0.6475, 0.1779, -0.741, 0.6475, 0.1779, -0.741, 0.9559, 0.2931, 0.01642, 0.9559, 0.2931, 0.01642, 0.9559, 0.2931, 0.01642, -0.3143, 0.2025, -0.9275, -0.3143, 0.2025, -0.9275, -0.3143, 0.2025, -0.9275, 0.7725, -0.5407, 0.3329, 0.7725, -0.5407, 0.3329, 0.7725, -0.5407, 0.3329, -0.531, 0.7789, 0.3338, -0.531, 0.7789, 0.3338, -0.531, 0.7789, 0.3338, -0.9316, 0.1225, 0.3422, -0.9316, 0.1225, 0.3422, -0.9316, 0.1225, 0.3422, -0.3727, 0.1804, 0.9102, -0.3727, 0.1804, 0.9102, -0.3727, 0.1804, 0.9102, -0.237, -0.05517, -0.9699, -0.237, -0.05517, -0.9699, -0.237, -0.05517, -0.9699, 0.9959, 0.05534, -0.07173, 0.9959, 0.05534, -0.07173, 0.9959, 0.05534, -0.07173, -0.02514, -0.1234, 0.992, -0.02514, -0.1234, 0.992, -0.02514, -0.1234, 0.992, -0.08325, -0.5331, 0.8419, -0.08325, -0.5331, 0.8419, -0.08325, -0.5331, 0.8419, -0.9416, 0.133, 0.3093, -0.9438, 0.14, 0.2993, -0.9417, 0.1333, 0.3088, -0.8447, -0.1106, -0.5237, -0.8447, -0.1106, -0.5237, -0.8447, -0.1106, -0.5237, -0.9417, 0.1333, 0.3088, -0.9438, 0.14, 0.2993, -0.9441, 0.1409, 0.298, -0.9099, -0.3908, 0.1393, -0.9099, -0.3908, 0.1393, -0.9099, -0.3908, 0.1393, 0.6551, -0.01796, -0.7553, 0.6544, -0.01846, -0.7559, 0.6555, -0.01764, -0.755, 0.9593, -0.2595, -0.1115, 0.9593, -0.2595, -0.1115, 0.9593, -0.2595, -0.1115, -0.629, -0.455, 0.6303, -0.629, -0.455, 0.6303, -0.629, -0.455, 0.6303, -0.8985, -0.0254, 0.4381, -0.8985, -0.0254, 0.4381, -0.8985, -0.0254, 0.4381, -0.4448, 0.1543, 0.8822, -0.4448, 0.1543, 0.8822, -0.4448, 0.1543, 0.8822, -0.1818, 0.5376, 0.8233, -0.1818, 0.5376, 0.8233, -0.1818, 0.5376, 0.8233, -0.9713, -0.1384, 0.1937, -0.9712, -0.1386, 0.1938, -0.9713, -0.1384, 0.1937, 0.255, -0.07125, 0.9643, 0.255, -0.07125, 0.9643, 0.255, -0.07125, 0.9643, 0.9388, 0.3391, 0.0599, 0.9388, 0.3391, 0.0599, 0.9388, 0.3391, 0.0599, 0.9441, -0.009363, -0.3294, 0.9441, -0.009363, -0.3294, 0.9441, -0.009363, -0.3294, 0.7389, 0.1634, -0.6537, 0.7389, 0.1634, -0.6537, 0.7389, 0.1634, -0.6537, 0.2719, 0.6004, -0.752, 0.2719, 0.6004, -0.752, 0.2719, 0.6004, -0.752, 0.1206, 0.328, -0.9369, 0.1206, 0.328, -0.9369, 0.1206, 0.328, -0.9369, -0.8324, 0.0005186, 0.5542, -0.8324, 0.0005186, 0.5542, -0.8324, 0.0005186, 0.5542, 0.5528, 0.3819, -0.7407, 0.5528, 0.3819, -0.7407, 0.5528, 0.3819, -0.7407, 0.5787, -0.3135, -0.7529, 0.5787, -0.3135, -0.7529, 0.5787, -0.3135, -0.7529, -0.6891, -0.1608, 0.7066, -0.6891, -0.1608, 0.7066, -0.6891, -0.1608, 0.7066, 0.2866, -0.03868, -0.9573, 0.2866, -0.03868, -0.9573, 0.2866, -0.03868, -0.9573, 0.7536, -0.1373, -0.6429, 0.7536, -0.1373, -0.6429, 0.7536, -0.1373, -0.6429, -0.7821, 0.5215, 0.3411, -0.7821, 0.5215, 0.3411, -0.7821, 0.5215, 0.3411, 0.9107, -0.2969, 0.2873, 0.9107, -0.2969, 0.2873, 0.9107, -0.2969, 0.2873, 0.9344, -0.1543, -0.3211, 0.9344, -0.1543, -0.3211, 0.9344, -0.1543, -0.3211, 0.2923, 0.1955, -0.9361, 0.2923, 0.1955, -0.9361, 0.2923, 0.1955, -0.9361, 0.9752, 0.1857, -0.1207, 0.9752, 0.1857, -0.1207, 0.9752, 0.1857, -0.1207, 0.614, 0.1758, -0.7695, 0.614, 0.1758, -0.7695, 0.614, 0.1758, -0.7695, -0.2246, -0.1955, 0.9546, -0.2246, -0.1955, 0.9546, -0.2246, -0.1955, 0.9546, 0.9667, -0.0945, 0.238, 0.9667, -0.0945, 0.238, 0.9667, -0.0945, 0.238, 0.2907, 0.7319, -0.6162, 0.2907, 0.7319, -0.6162, 0.2907, 0.7319, -0.6162, -0.9938, -0.05156, -0.09893, -0.9938, -0.05156, -0.09893, -0.9938, -0.05156, -0.09893, 0.5425, -0.06794, 0.8373, 0.5423, -0.06786, 0.8374, 0.545, -0.06913, 0.8356, -0.7731, 0.1171, 0.6234, -0.7731, 0.1171, 0.6234, -0.7731, 0.1171, 0.6234, 0.8147, -0.07391, -0.5751, 0.8147, -0.07391, -0.5751, 0.8147, -0.07391, -0.5751, 0.1633, -0.2079, -0.9644, 0.1633, -0.2079, -0.9644, 0.1633, -0.2079, -0.9644, -0.9494, -0.02654, -0.313, -0.9494, -0.02654, -0.313, -0.9494, -0.02654, -0.313, -0.1185, 0.9888, 0.09099, -0.1185, 0.9888, 0.09099, -0.1185, 0.9888, 0.09099, 0.3278, 0.002416, -0.9447, 0.3278, 0.002416, -0.9447, 0.3278, 0.002416, -0.9447, 0.5359, 0.03345, 0.8436, 0.5359, 0.03345, 0.8436, 0.5359, 0.03345, 0.8436, 0.9559, 0.1866, -0.2266, 0.9559, 0.1866, -0.2266, 0.9559, 0.1866, -0.2266, 0.9584, -0.2193, 0.1828, 0.9588, -0.2203, 0.1793, 0.9583, -0.2191, 0.1836, 0.9363, -0.07529, 0.343, 0.9363, -0.07529, 0.343, 0.9363, -0.07529, 0.343, -0.1478, 0.1456, 0.9782, -0.1478, 0.1456, 0.9782, -0.1478, 0.1456, 0.9782, 0.5002, 0.8047, 0.3198, 0.5002, 0.8047, 0.3198, 0.5002, 0.8047, 0.3198, -0.8877, -0.02232, 0.4598, -0.8877, -0.02232, 0.4598, -0.8877, -0.02232, 0.4598, -0.9713, -0.1382, 0.1934, -0.9713, -0.1384, 0.1937, -0.9713, -0.1384, 0.1937, 0.3283, -0.9414, 0.07725, 0.3283, -0.9414, 0.07725, 0.3283, -0.9414, 0.07725, 0.6716, -0.3854, 0.6328, 0.6716, -0.3854, 0.6328, 0.6716, -0.3854, 0.6328, -0.6166, -0.1919, 0.7635, -0.6166, -0.1919, 0.7635, -0.6166, -0.1919, 0.7635, 0.6022, 0.07181, 0.7951, 0.6022, 0.07181, 0.7951, 0.6022, 0.07181, 0.7951, -0.6195, -0.1501, -0.7705, -0.6195, -0.1501, -0.7705, -0.6195, -0.1501, -0.7705, 0.7454, 0.1059, 0.6582, 0.7454, 0.1059, 0.6582, 0.7454, 0.1059, 0.6582, -0.4281, 0.6962, -0.5762, -0.4281, 0.6962, -0.5762, -0.4281, 0.6962, -0.5762, 0.01913, -0.1788, -0.9837, 0.01913, -0.1788, -0.9837, 0.01913, -0.1788, -0.9837, -0.9686, -0.1932, 0.1562, -0.9686, -0.1932, 0.1562, -0.9686, -0.1932, 0.1562, 0.164, 0.1543, 0.9743, 0.164, 0.1543, 0.9743, 0.164, 0.1543, 0.9743, 0.9009, -0.1521, -0.4065, 0.9009, -0.1521, -0.4065, 0.9009, -0.1521, -0.4065, -0.1021, 0.7423, 0.6623, -0.1021, 0.7423, 0.6623, -0.1021, 0.7423, 0.6623, -0.8857, -0.08184, -0.457, -0.8857, -0.08184, -0.457, -0.8857, -0.08184, -0.457, 0.4521, -0.05582, 0.8902, 0.4521, -0.05582, 0.8902, 0.4521, -0.05582, 0.8902, -0.9697, 0.2128, 0.1197, -0.9697, 0.2128, 0.1197, -0.9697, 0.2128, 0.1197, 0.07624, -0.1043, -0.9916, 0.07624, -0.1043, -0.9916, 0.07624, -0.1043, -0.9916, 0.7666, -0.4416, 0.4662, 0.7666, -0.4416, 0.4662, 0.7666, -0.4416, 0.4662, -0.01299, -0.1234, -0.9923, -0.01299, -0.1234, -0.9923, -0.01299, -0.1234, -0.9923, 0.3614, -0.07252, -0.9296, 0.3614, -0.07252, -0.9296, 0.3614, -0.07252, -0.9296, -0.6766, 0.2748, -0.6832, -0.6766, 0.2748, -0.6832, -0.6766, 0.2748, -0.6832, 0.4754, -0.07555, -0.8765, 0.4754, -0.07555, -0.8765, 0.4754, -0.07555, -0.8765, -0.4158, -0.1989, -0.8874, -0.4158, -0.1989, -0.8874, -0.4158, -0.1989, -0.8874, -0.2537, -0.3058, -0.9177, -0.2537, -0.3058, -0.9177, -0.2537, -0.3058, -0.9177, 0.3944, 0.2381, 0.8876, 0.3944, 0.2381, 0.8876, 0.3944, 0.2381, 0.8876, -0.9674, 0.06644, -0.2444, -0.9674, 0.06644, -0.2444, -0.9674, 0.06644, -0.2444, 0.2485, -0.03528, -0.968, 0.2485, -0.03528, -0.968, 0.2485, -0.03528, -0.968, -0.9502, -0.3078, -0.04973, -0.9502, -0.3078, -0.04973, -0.9502, -0.3078, -0.04973, 0.3968, 0.1506, 0.9055, 0.3968, 0.1506, 0.9055, 0.3968, 0.1506, 0.9055, 0.08391, -0.4286, 0.8996, 0.08391, -0.4286, 0.8996, 0.08391, -0.4286, 0.8996, 0.454, -0.08052, 0.8873, 0.454, -0.08052, 0.8873, 0.454, -0.08052, 0.8873, 0.8994, -0.1662, -0.4042, 0.8994, -0.1662, -0.4042, 0.8994, -0.1662, -0.4042, -0.3759, 0.806, -0.4573, -0.3786, 0.8101, -0.4477, -0.376, 0.8062, -0.4568, -0.4804, -0.208, 0.8521, -0.4804, -0.208, 0.8521, -0.4804, -0.208, 0.8521, 0.4305, 0.461, 0.776, 0.4305, 0.461, 0.776, 0.4305, 0.461, 0.776, -0.5434, 0.1412, -0.8275, -0.5434, 0.1412, -0.8275, -0.5434, 0.1412, -0.8275, 0.7412, 0.01932, 0.671, 0.7412, 0.01932, 0.671, 0.7412, 0.01932, 0.671, -0.1148, 0.2326, -0.9658, -0.1148, 0.2326, -0.9658, -0.1148, 0.2326, -0.9658, -0.9795, 0.1706, 0.107, -0.9795, 0.1706, 0.107, -0.9795, 0.1706, 0.107, -0.3302, -0.2232, -0.9172, -0.3302, -0.2232, -0.9172, -0.3302, -0.2232, -0.9172, -0.3451, -0.06562, 0.9363, -0.3451, -0.06562, 0.9363, -0.3451, -0.06562, 0.9363, 0.7863, -0.0162, -0.6176, 0.7863, -0.0162, -0.6176, 0.7863, -0.0162, -0.6176, -0.8813, -0.1206, 0.457, -0.8813, -0.1206, 0.457, -0.8813, -0.1206, 0.457, -0.4821, 0.1512, -0.863, -0.4821, 0.1512, -0.863, -0.4821, 0.1512, -0.863, 0.268, 0.862, 0.4304, 0.268, 0.862, 0.4304, 0.268, 0.862, 0.4304, -0.2803, 0.0657, 0.9577, -0.2803, 0.0657, 0.9577, -0.2803, 0.0657, 0.9577, -0.7626, 0.2962, -0.5751, -0.7626, 0.2962, -0.5751, -0.7626, 0.2962, -0.5751, 0.9549, -0.2352, -0.181, 0.9549, -0.2352, -0.181, 0.9549, -0.2352, -0.181, -0.2379, 0.2108, -0.9482, -0.2379, 0.2108, -0.9482, -0.2379, 0.2108, -0.9482, -0.8564, -0.1233, -0.5013, -0.8564, -0.1233, -0.5013, -0.8564, -0.1233, -0.5013, 0.8625, -0.2488, -0.4408, 0.8625, -0.2488, -0.4408, 0.8625, -0.2488, -0.4408, 0.738, -0.0793, 0.6702, 0.738, -0.0793, 0.6702, 0.738, -0.0793, 0.6702, 0.07674, -0.127, 0.9889, 0.07674, -0.127, 0.9889, 0.07674, -0.127, 0.9889, 0.8759, 0.099, 0.4722, 0.8759, 0.099, 0.4722, 0.8759, 0.099, 0.4722, -0.706, 0.2934, 0.6446, -0.706, 0.2934, 0.6446, -0.706, 0.2934, 0.6446, 0.3763, 0.04737, 0.9253, 0.3763, 0.04737, 0.9253, 0.3763, 0.04737, 0.9253, 0.4926, 0.3882, -0.7789, 0.4926, 0.3882, -0.7789, 0.4926, 0.3882, -0.7789, 0.7898, 0.187, 0.5841, 0.7898, 0.187, 0.5841, 0.7898, 0.187, 0.5841, -0.8953, -0.1456, 0.421, -0.8953, -0.1456, 0.421, -0.8953, -0.1456, 0.421, 0.7892, 0.1778, 0.5878, 0.7892, 0.1778, 0.5878, 0.7892, 0.1778, 0.5878, -0.8991, -0.03259, 0.4366, -0.8991, -0.03259, 0.4366, -0.8991, -0.03259, 0.4366, -0.7957, 0.2445, 0.5542, -0.7957, 0.2445, 0.5542, -0.7957, 0.2445, 0.5542, -0.7575, 0.3433, -0.5552, -0.7575, 0.3433, -0.5552, -0.7575, 0.3433, -0.5552, 0.4689, 0.2255, 0.854, 0.4689, 0.2255, 0.854, 0.4689, 0.2255, 0.854, -0.6573, -0.09232, -0.7479, -0.6512, -0.0907, -0.7534, -0.6533, -0.09124, -0.7516, -0.6998, 0.001117, -0.7143, -0.6998, 0.001117, -0.7143, -0.6998, 0.001117, -0.7143, 0.988, -0.06869, 0.138, 0.988, -0.06869, 0.138, 0.988, -0.06869, 0.138, 0.1382, -0.1254, -0.9824, 0.1382, -0.1254, -0.9824, 0.1382, -0.1254, -0.9824, 0.6007, -0.3238, -0.7309, 0.6007, -0.3238, -0.7309, 0.6007, -0.3238, -0.7309, 0.106, 0.3043, -0.9467, 0.106, 0.3043, -0.9467, 0.106, 0.3043, -0.9467, -0.6845, 0.5713, 0.4529, -0.6845, 0.5713, 0.4529, -0.6845, 0.5713, 0.4529, -0.8728, 0.2054, -0.4428, -0.8728, 0.2054, -0.4428, -0.8728, 0.2054, -0.4428, -0.3084, -0.176, -0.9348, -0.3084, -0.176, -0.9348, -0.3084, -0.176, -0.9348, -0.9617, 0.2224, -0.1601, -0.9617, 0.2224, -0.1601, -0.9617, 0.2224, -0.1601, -0.248, -0.3149, -0.9162, -0.248, -0.3149, -0.9162, -0.248, -0.3149, -0.9162, 0.9588, -0.2203, 0.1793, 0.9584, -0.2193, 0.1828, 0.9589, -0.2204, 0.1787, -0.9424, 0.1396, 0.304, -0.9422, 0.1417, 0.3035, -0.9424, 0.1393, 0.304, 0.746, 0.251, -0.6169, 0.746, 0.251, -0.6169, 0.746, 0.251, -0.6169, 0.03545, -0.06954, -0.9969, 0.03545, -0.06954, -0.9969, 0.03545, -0.06954, -0.9969, -0.9247, -0.1143, 0.3632, -0.9247, -0.1143, 0.3632, -0.9247, -0.1143, 0.3632, 0.5815, -0.2359, 0.7786, 0.5815, -0.2359, 0.7786, 0.5815, -0.2359, 0.7786, -0.5229, 0.7768, 0.3509, -0.5229, 0.7768, 0.3509, -0.5229, 0.7768, 0.3509, -0.5325, -0.8463, 0.01381, -0.5325, -0.8463, 0.01381, -0.5325, -0.8463, 0.01381, -0.9839, 0.1566, 0.08573, -0.9839, 0.1566, 0.08573, -0.9839, 0.1566, 0.08573, 0.7443, 0.08905, -0.6619, 0.7443, 0.08905, -0.6619, 0.7443, 0.08905, -0.6619, 0.1012, -0.1978, 0.975, 0.1012, -0.1978, 0.975, 0.1012, -0.1978, 0.975, 0.2494, 0.3315, 0.9099, 0.2494, 0.3315, 0.9099, 0.2494, 0.3315, 0.9099, 0.6394, 0.7383, -0.2149, 0.6394, 0.7383, -0.2149, 0.6394, 0.7383, -0.2149, -0.7424, -0.005424, 0.67, -0.7424, -0.005424, 0.67, -0.7424, -0.005424, 0.67, 0.8262, 0.1815, -0.5333, 0.8262, 0.1815, -0.5333, 0.8262, 0.1815, -0.5333, 0.1228, -0.1244, 0.9846, 0.1228, -0.1244, 0.9846, 0.1228, -0.1244, 0.9846, -0.3397, -0.1069, -0.9344, -0.3397, -0.1069, -0.9344, -0.3397, -0.1069, -0.9344, 0.57, -0.2807, 0.7722, 0.57, -0.2807, 0.7722, 0.57, -0.2807, 0.7722, 0.9449, -0.273, 0.1805, 0.9449, -0.273, 0.1805, 0.9449, -0.273, 0.1805, -0.8044, 0.2098, -0.5558, -0.8044, 0.2098, -0.5558, -0.8044, 0.2098, -0.5558, 0.5056, 0.8126, -0.29, 0.5056, 0.8126, -0.29, 0.5056, 0.8126, -0.29, 0.9382, 0.08115, 0.3364, 0.9382, 0.08115, 0.3364, 0.9382, 0.08115, 0.3364, -0.7266, 0.6864, 0.03055, -0.7266, 0.6864, 0.03055, -0.7266, 0.6864, 0.03055, -0.9862, -0.1584, -0.04881, -0.9862, -0.1584, -0.04881, -0.9862, -0.1584, -0.04881, -0.7485, 0.4731, 0.4646, -0.7485, 0.4731, 0.4646, -0.7485, 0.4731, 0.4646, 0.3802, -0.1492, 0.9128, 0.3802, -0.1492, 0.9128, 0.3802, -0.1492, 0.9128, -0.8673, -0.03024, -0.4969, -0.8673, -0.03024, -0.4969, -0.8673, -0.03024, -0.4969, -0.366, -0.06682, 0.9282, -0.366, -0.06682, 0.9282, -0.366, -0.06682, 0.9282, 0.8339, 0.1505, 0.5311, 0.8339, 0.1505, 0.5311, 0.8339, 0.1505, 0.5311, 0.9748, 0.2007, -0.0978, 0.9748, 0.2007, -0.0978, 0.9748, 0.2007, -0.0978, -0.5324, 0.1356, 0.8356, -0.5324, 0.1356, 0.8356, -0.5324, 0.1356, 0.8356, -0.3163, 0.8167, 0.4826, -0.3163, 0.8167, 0.4826, -0.3163, 0.8167, 0.4826, 0.6773, 0.2945, -0.6741, 0.6773, 0.2945, -0.6741, 0.6773, 0.2945, -0.6741, 0.9073, -0.3216, 0.2709, 0.9073, -0.3216, 0.2709, 0.9073, -0.3216, 0.2709, 0.2052, 0.4152, 0.8863, 0.2052, 0.4152, 0.8863, 0.2052, 0.4152, 0.8863, -0.345, 0.04241, -0.9376, -0.345, 0.04241, -0.9376, -0.345, 0.04241, -0.9376, -0.9466, -0.2877, -0.1454, -0.9469, -0.2878, -0.1432, -0.9468, -0.2878, -0.1438, 0.8571, -0.1331, 0.4976, 0.8571, -0.1331, 0.4976, 0.8571, -0.1331, 0.4976, 0.02892, -0.0931, -0.9952, 0.02892, -0.0931, -0.9952, 0.02892, -0.0931, -0.9952, 0.08583, -0.1888, -0.9783, 0.08583, -0.1888, -0.9783, 0.08583, -0.1888, -0.9783, 0.119, -0.08651, -0.9891, 0.119, -0.08651, -0.9891, 0.119, -0.08651, -0.9891, -0.4435, -0.3856, -0.8091, -0.4435, -0.3856, -0.8091, -0.4435, -0.3856, -0.8091, -0.9422, 0.1417, 0.3035, -0.9424, 0.1396, 0.304, -0.942, 0.1439, 0.3031, 0.4028, -0.6748, 0.6184, 0.4028, -0.6748, 0.6184, 0.4028, -0.6748, 0.6184, 0.9976, 0.04861, -0.04843, 0.9976, 0.04861, -0.04843, 0.9976, 0.04861, -0.04843, 0.168, 0.1898, -0.9673, 0.168, 0.1898, -0.9673, 0.168, 0.1898, -0.9673, 0.9769, 0.2061, -0.05647, 0.9752, 0.2128, -0.06079, 0.9768, 0.2067, -0.05686, 0.2892, -0.3826, 0.8775, 0.2892, -0.3826, 0.8775, 0.2892, -0.3826, 0.8775, -0.9733, 0.0832, 0.2138, -0.9733, 0.0832, 0.2138, -0.9733, 0.0832, 0.2138, 0.0174, -0.5875, -0.809, 0.0174, -0.5875, -0.809, 0.0174, -0.5875, -0.809, 0.5362, -0.8114, -0.2327, 0.5362, -0.8114, -0.2327, 0.5362, -0.8114, -0.2327, -0.5431, -0.7233, -0.4264, -0.5431, -0.7233, -0.4264, -0.5431, -0.7233, -0.4264, -0.7235, -0.2367, 0.6485, -0.7235, -0.2367, 0.6485, -0.7235, -0.2367, 0.6485, 0.9243, -0.2995, 0.2366, 0.9243, -0.2995, 0.2366, 0.9243, -0.2995, 0.2366, -0.7324, -0.4117, 0.5423, -0.7324, -0.4117, 0.5423, -0.7324, -0.4117, 0.5423, -0.7324, -0.4117, 0.5423, -0.4816, 0.2644, 0.8355, -0.4816, 0.2644, 0.8355, -0.4816, 0.2644, 0.8355, -0.2167, -0.01084, -0.9762, -0.2167, -0.01084, -0.9762, -0.2167, -0.01084, -0.9762, -0.3593, 0.08711, -0.9292, -0.3593, 0.08711, -0.9292, -0.3593, 0.08711, -0.9292, 0.03317, -0.1744, -0.9841, 0.03317, -0.1744, -0.9841, 0.03317, -0.1744, -0.9841, -0.7903, 0.5748, -0.2123, -0.7903, 0.5748, -0.2123, -0.7903, 0.5748, -0.2123, -0.371, 0.3688, -0.8523, -0.371, 0.3688, -0.8523, -0.371, 0.3688, -0.8523])] * 3)])
arm_armature_001 = bpy.data.armatures.new('Armature.001')  # bones are not reproduced

# ---- objects
ob_armature = bpy.data.objects.new('Armature', arm_armature_001)
ob_man_standing = bpy.data.objects.new('Man_Standing', me_untitled_091)
ob_characters = bpy.data.objects.new('Characters', None)
ob_lamp = bpy.data.objects.new('Lamp', light_lamp)
ob_camera = bpy.data.objects.new('Camera', cam_camera)

# ---- transforms, parenting, visibility, modifiers, constraints
ob_armature.location = (-0.02008, 0.02008, 1.742)
ob_armature.scale = (0.3535, 0.3535, 0.3535)
ob_armature.show_in_front = True
ob_armature.lineart.crease_threshold = 0.0
ob_man_standing.parent = ob_armature
ob_man_standing.matrix_parent_inverse = Matrix(((2.829, 0.0, 0.0, 0.05682), (0.0, 2.829, 0.0, -0.05682), (0.0, 0.0, 2.829, -4.927), (0.0, 0.0, 0.0, 1.0)))
ob_man_standing.location = (0.0, 0.0, 0.0)
ob_man_standing.rotation_euler = (1.571, -0.0, 0.0)
ob_man_standing.scale = (0.009906, 0.009906, 0.009906)
ob_man_standing.color = (0.8, 0.8, 0.8, 1.0)
ob_man_standing.lineart.crease_threshold = 0.0
_vg = ob_man_standing.vertex_groups.new(name='root')
for _i, _w in zip([7, 8, 16, 20, 23, 24, 31, 33, 39, 51, 56, 57, 63, 65, 68, 74, 78, 81, 103, 107, 112, 114, 119, 122, 125, 127, 129, 130, 132, 136, 137, 139, 142, 145, 153, 155, 164, 166, 167, 172, 173, 177, 180, 188, 204, 205, 211, 212], [0.8056, 0.2745, 0.4688, 0.09633, 0.6628, 0.07526, 0.04279, 0.1335, 0.07601, 0.2325, 0.9221, 0.07011, 0.134, 0.07842, 0.06109, 0.4718, 0.08653, 0.01014, 0.6521, 0.05558, 0.09996, 0.2489, 0.1989, 0.2878, 0.08097, 0.168, 0.1321, 0.3048, 0.005049, 0.1695, 0.6745, 0.7327, 0.3139, 0.04761, 0.7933, 0.6933, 0.0434, 0.02998, 0.05063, 0.2103, 0.8374, 0.4877, 0.1633, 0.133, 0.1287, 0.07851, 0.4856, 0.1552]): _vg.add([_i], _w, 'REPLACE')
_vg = ob_man_standing.vertex_groups.new(name='spine')
for _i, _w in zip([8, 10, 11, 14, 16, 17, 18, 20, 22, 23, 28, 36, 41, 42, 44, 45, 47, 51, 53, 54, 57, 59, 62, 63, 64, 74, 78, 83, 98, 106, 107, 112, 114, 115, 116, 123, 125, 127, 128, 134, 136, 137, 139, 142, 143, 146, 149, 151, 154, 156, 157, 160, 166, 170, 177, 180, 188, 191, 195, 198, 202, 204, 205, 207, 209, 211, 212, 213, 214, 215, 218, 219], [0.02269, 0.02878, 0.09424, 0.8729, 0.2017, 0.03706, 0.1341, 0.8433, 0.5537, 0.1799, 0.4027, 0.0461, 0.7384, 0.6587, 0.788, 0.3449, 0.04328, 0.01756, 0.03426, 0.2956, 0.7563, 0.7541, 0.1124, 0.04236, 0.6626, 0.2857, 0.769, 0.8059, 0.757, 0.3557, 0.8644, 0.1075, 0.1073, 0.05477, 0.06198, 0.8162, 0.7944, 0.1289, 0.8818, 0.1136, 0.658, 0.2032, 0.09005, 0.4859, 0.3347, 0.2354, 0.593, 0.03808, 0.7225, 0.06605, 0.06457, 0.01949, 0.8902, 0.1179, 0.2772, 0.1052, 0.7131, 0.1537, 0.5886, 0.06788, 0.08982, 0.815, 0.7866, 0.001209, 0.4468, 0.2368, 0.7375, 0.743, 0.04938, 0.05892, 0.7743, 0.0565]): _vg.add([_i], _w, 'REPLACE')
_vg = ob_man_standing.vertex_groups.new(name='neck')
for _i, _w in zip([11, 27, 28, 47, 50, 53, 54, 60, 64, 73, 77, 83, 106, 116, 118, 146, 147, 149, 151, 154, 156, 157, 162, 168, 191, 206, 207, 209, 214, 215, 219], [0.1228, 0.0663, 0.4231, 0.3443, 0.06413, 0.8462, 0.1218, 0.1545, 0.167, 0.01589, 0.07587, 0.0903, 0.4022, 0.7067, 0.0743, 0.1112, 0.07373, 0.1266, 0.8755, 0.1059, 0.7186, 0.07837, 0.03033, 0.1869, 0.3307, 0.1582, 0.05787, 0.06862, 0.3349, 0.2477, 0.05599]): _vg.add([_i], _w, 'REPLACE')
_vg = ob_man_standing.vertex_groups.new(name='head')
for _i, _w in zip([13, 27, 46, 47, 50, 53, 60, 73, 83, 99, 102, 116, 118, 120, 147, 151, 154, 156, 162, 168, 174, 191, 206, 214, 215], [0.9894, 0.9272, 0.9935, 0.5984, 0.9311, 0.0868, 0.819, 0.9588, 0.02799, 0.9987, 0.9765, 0.1176, 0.9123, 0.9719, 0.913, 0.06953, 0.0512, 0.1131, 0.9551, 0.7766, 0.9833, 0.4868, 0.8236, 0.6034, 0.6774]): _vg.add([_i], _w, 'REPLACE')
_vg = ob_man_standing.vertex_groups.new(name='arm.l')
for _i, _w in zip([9, 10, 11, 12, 14, 22, 26, 28, 36, 42, 55, 59, 62, 64, 69, 77, 78, 83, 87, 96, 98, 107, 123, 125, 134, 138, 140, 146, 149, 152, 156, 158, 166, 170, 171, 175, 195, 209, 213, 218], [0.9831, 0.957, 0.7718, 0.9624, 0.05987, 0.4126, 0.8805, 0.14, 0.9285, 0.309, 0.8198, 0.1674, 0.9327, 0.07296, 0.004261, 0.8999, 0.03942, 0.02784, 0.07673, 0.2054, 0.2008, 0.00561, 0.1401, 0.06169, 0.879, 0.06447, 0.985, 0.6403, 0.01842, 0.9778, 0.09994, 0.09307, 0.02105, 0.8631, 0.8712, 0.9931, 0.3792, 0.4469, 0.05388, 0.1042]): _vg.add([_i], _w, 'REPLACE')
_vg = ob_man_standing.vertex_groups.new(name='arm2.l')
for _i, _w in zip([12, 26, 55, 69, 87, 96, 131, 138, 158, 171, 189], [0.006667, 0.1166, 0.1775, 0.9339, 0.9292, 0.7873, 0.9139, 0.9246, 0.9237, 0.1276, 0.05079]): _vg.add([_i], _w, 'REPLACE')
_vg = ob_man_standing.vertex_groups.new(name='hand.l')
for _i, _w in zip([3, 69, 108, 110, 131, 159, 169, 187, 189, 192], [0.9947, 0.02798, 0.9992, 0.9996, 0.09854, 0.9901, 0.9787, 0.9971, 0.9495, 0.9994]): _vg.add([_i], _w, 'REPLACE')
_vg = ob_man_standing.vertex_groups.new(name='arm.l.001')
for _i, _w in zip([0, 5, 14, 15, 17, 18, 41, 44, 45, 54, 57, 59, 64, 75, 82, 83, 101, 106, 107, 115, 116, 121, 128, 136, 142, 143, 149, 154, 157, 160, 163, 176, 182, 186, 194, 198, 202, 203, 205, 207, 208, 211, 212, 213, 218, 219], [1.035, 0.9893, 0.0351, 0.01695, 0.9351, 0.836, 0.227, 0.1652, 0.6295, 0.5644, 0.1342, 0.06038, 0.09163, 0.9304, 0.9785, 2.247e-05, 0.8507, 0.2181, 0.006991, 0.9468, 0.1105, 0.1316, 0.06545, 0.08422, 0.005765, 0.6319, 0.2413, 0.09496, 0.8455, 0.9546, 0.8266, 0.9148, 0.9786, 0.1175, 0.1895, 0.9227, 0.8946, 0.01849, 0.1017, 0.9059, 0.09276, 0.004013, 0.0008087, 0.1685, 0.09275, 0.8819]): _vg.add([_i], _w, 'REPLACE')
_vg = ob_man_standing.vertex_groups.new(name='arm2.l.001')
for _i, _w in zip([1, 15, 75, 100, 101, 121, 163, 176, 186, 194, 203, 208], [0.9007, 0.9778, 0.06668, 0.0264, 0.152, 0.8399, 0.2163, 0.08332, 0.8181, 0.8049, 0.9037, 0.9047]): _vg.add([_i], _w, 'REPLACE')
_vg = ob_man_standing.vertex_groups.new(name='hand.l.001')
for _i, _w in zip([1, 40, 89, 100, 121, 150, 186, 203, 210, 216, 217], [0.09607, 1.006, 1.001, 0.9645, 0.008305, 0.9989, 0.06437, 0.062, 0.9873, 0.9954, 1.0]): _vg.add([_i], _w, 'REPLACE')
_vg = ob_man_standing.vertex_groups.new(name='leg.l')
for _i, _w in zip([6, 7, 8, 16, 19, 21, 23, 24, 29, 35, 38, 56, 68, 70, 71, 74, 78, 86, 88, 90, 95, 103, 112, 114, 122, 125, 126, 129, 133, 135, 139, 145, 153, 155, 161, 164, 167, 173, 184, 188, 204], [0.9192, 0.1621, 0.6731, 0.3133, 0.0202, 0.9859, 0.1221, 0.9232, 0.9545, 0.08969, 0.7917, 0.001273, 0.9135, 0.9794, 0.02152, 0.2184, 0.09018, 0.05073, 0.8941, 0.9482, 0.8957, 0.2929, 0.7832, 0.6263, 0.6975, 0.05808, 0.9914, 0.8606, 0.9673, 0.9802, 0.05866, 0.9437, 0.1058, 0.03968, 0.07683, 0.9455, 0.9445, 0.1347, 0.1149, 0.1167, 0.008845]): _vg.add([_i], _w, 'REPLACE')
_vg = ob_man_standing.vertex_groups.new(name='leg2.l')
for _i, _w in zip([6, 19, 29, 30, 34, 35, 38, 43, 48, 71, 72, 86, 88, 90, 92, 93, 94, 95, 97, 104, 109, 111, 117, 148, 161, 184, 197], [0.08198, 0.9645, 0.04134, 1.0, 0.1916, 0.9106, 0.2115, 0.5726, 0.9904, 1.015, 0.923, 1.01, 0.1069, 0.05072, 0.7532, 0.94, 0.4625, 0.1051, 0.9824, 0.02731, 0.009974, 0.9845, 0.9821, 0.912, 0.9247, 0.8869, 1.033]): _vg.add([_i], _w, 'REPLACE')
_vg = ob_man_standing.vertex_groups.new(name='foot.l')
for _i, _w in zip([34, 43, 52, 72, 92, 93, 94, 104, 109, 148, 181], [0.8092, 0.4274, 0.9966, 0.07705, 0.2461, 0.06191, 0.5376, 0.9614, 0.9701, 0.0666, 0.9801]): _vg.add([_i], _w, 'REPLACE')
_vg = ob_man_standing.vertex_groups.new(name='leg.r')
for _i, _w in zip([4, 7, 20, 23, 31, 32, 33, 39, 49, 51, 56, 57, 58, 61, 63, 65, 66, 81, 84, 85, 103, 105, 119, 127, 130, 132, 136, 137, 139, 141, 142, 144, 153, 155, 165, 172, 173, 177, 180, 185, 196, 201, 211, 212], [1.013, 0.003331, 0.00685, 0.014, 0.95, 0.9473, 0.8576, 0.9159, 1.005, 0.7167, 0.05187, 0.01924, 0.8892, 0.05001, 0.8091, 0.9005, 0.1016, 0.9576, 0.9711, 0.9913, 0.02481, 0.1381, 0.767, 0.6851, 0.6676, 0.9623, 0.08318, 0.08052, 0.1135, 0.9532, 0.1671, 0.9847, 0.07725, 0.2392, 0.8169, 0.7802, 0.002291, 0.207, 0.7232, 0.8674, 0.993, 0.1384, 0.2408, 0.07487]): _vg.add([_i], _w, 'REPLACE')
_vg = ob_man_standing.vertex_groups.new(name='leg2.r')
for _i, _w in zip([2, 25, 32, 37, 58, 61, 66, 79, 80, 84, 91, 105, 113, 141, 165, 178, 179, 183, 185, 190, 193, 200, 201], [0.9815, 1.016, 0.03846, 0.8963, 0.1113, 0.9508, 0.9014, 0.9138, 0.08542, 0.01229, 0.3503, 0.867, 0.9924, 0.04347, 0.1847, 0.9981, 1.014, 0.1224, 0.1363, 0.1656, 0.9576, 0.9846, 0.8622]): _vg.add([_i], _w, 'REPLACE')
_vg = ob_man_standing.vertex_groups.new(name='foot.r')
for _i, _w in zip([37, 67, 76, 79, 80, 91, 124, 183, 190, 193, 199], [0.1037, 1.002, 0.99, 0.08951, 0.9148, 0.6497, 0.979, 0.8778, 0.8345, 0.0002614, 0.998]): _vg.add([_i], _w, 'REPLACE')
_m = ob_man_standing.modifiers.new('Armature', 'ARMATURE')
_m.object = ob_armature
ob_characters.location = (-1.34, -0.0698, 1.706)
ob_characters.rotation_euler = (1.571, -0.0, 0.0)
ob_characters.scale = (0.01, 0.01, 0.01)
ob_characters.empty_image_offset = (0.0, 0.0)
ob_characters.color = (0.8, 0.8, 0.8, 1.0)
ob_characters.lineart.crease_threshold = 0.0
ob_lamp.location = (4.076, 1.005, 5.904)
ob_lamp.rotation_euler = (0.6503, 0.05522, 1.866)
ob_lamp.lock_rotations_4d = False
ob_lamp.empty_display_type = 'ARROWS'
ob_lamp.color = (0.0, 0.0, 0.0, 0.0)
ob_lamp.lineart.crease_threshold = 0.0
ob_camera.location = (7.481, -6.508, 5.344)
ob_camera.rotation_euler = (1.109, 0.0, 0.8149)
ob_camera.lock_rotations_4d = False
ob_camera.empty_display_type = 'ARROWS'
ob_camera.color = (0.0, 0.0, 0.0, 0.0)
ob_camera.display_type = 'WIRE'
ob_camera.lineart.crease_threshold = 0.0

# ---- collection membership
col_collection_1.objects.link(ob_armature)
col_collection_1.objects.link(ob_man_standing)
col_collection_1.objects.link(ob_characters)
col_collection_1.objects.link(ob_lamp)
col_collection_1.objects.link(ob_camera)

# ---- scene / render settings (as saved in the file)
scene.camera = ob_camera
scene.frame_start = 1; scene.frame_end = 250; scene.frame_set(1)
scene.render.engine = 'BLENDER_EEVEE_NEXT'
scene.render.resolution_percentage = 50
scene.render.fps = 30
scene.render.dither_intensity = 0.0
scene.cycles.use_denoising = False
scene.cycles.samples = 128
scene.cycles.sampling_pattern = 'TABULATED_SOBOL'
scene.cycles.use_adaptive_sampling = False
scene.cycles.use_light_tree = False
scene.cycles.blur_glossy = 0.0
scene.cycles.sample_clamp_indirect = 0.0
scene.view_settings.view_transform = 'Standard'
bpy.context.view_layer.update()
